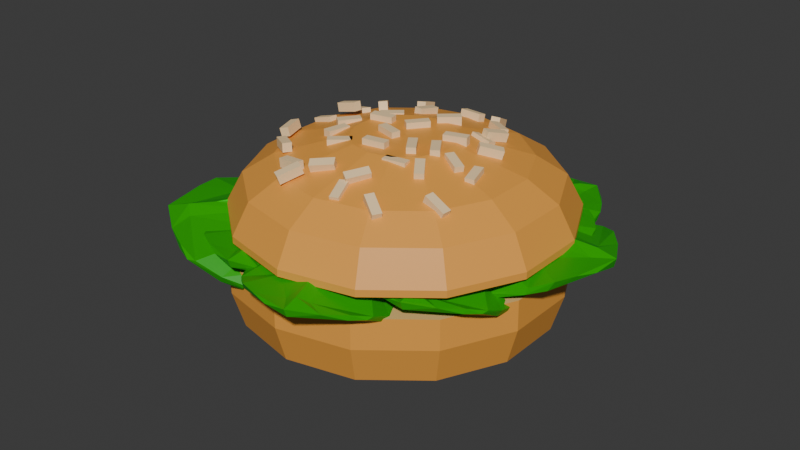 # Source: BurgSal.blend  (saved by Blender 4.4.30; exported with 4.5.12 LTS)
import bpy
from mathutils import Matrix  # noqa: F401  (used for matrix-valued properties, if any)

bpy.ops.wm.read_factory_settings(use_empty=True)
scene = bpy.context.scene
scene.name = 'Scene'

# ---- collections
col_collection = bpy.data.collections.new('Collection'); scene.collection.children.link(col_collection)

# ---- materials (node trees are filled in below, after node groups)
mat_material_002 = bpy.data.materials.new('Material.002')
mat_material_005 = bpy.data.materials.new('Material.005')
mat_material_003 = bpy.data.materials.new('Material.003')
mat_material_004 = bpy.data.materials.new('Material.004')
mat_material_001 = bpy.data.materials.new('Material.001')

# ---- material node trees
mat_material_002.use_nodes = True; mat_material_002.node_tree.nodes.clear()
_N = mat_material_002.node_tree.nodes; _L = mat_material_002.node_tree.links
n0 = _N.new('ShaderNodeBsdfPrincipled'); n0.name = 'Principled BSDF'; n0.location = (10, 300)
n0.inputs[0].default_value = (0.01027, 0.3908, 0.0, 1.0)
n0.inputs[2].default_value = 0.4
n1 = _N.new('ShaderNodeOutputMaterial'); n1.name = 'Material Output'; n1.location = (300, 300)
_L.new(n0.outputs[0], n1.inputs[0])
n1.is_active_output = True
mat_material_005.use_nodes = True; mat_material_005.node_tree.nodes.clear()
_N = mat_material_005.node_tree.nodes; _L = mat_material_005.node_tree.links
n0 = _N.new('ShaderNodeBsdfPrincipled'); n0.name = 'Principled BSDF'; n0.location = (10, 300)
n0.inputs[0].default_value = (0.005688, 0.8, 0.0, 1.0)
n1 = _N.new('ShaderNodeOutputMaterial'); n1.name = 'Material Output'; n1.location = (300, 300)
_L.new(n0.outputs[0], n1.inputs[0])
n1.is_active_output = True
mat_material_003.use_nodes = True; mat_material_003.node_tree.nodes.clear()
_N = mat_material_003.node_tree.nodes; _L = mat_material_003.node_tree.links
n0 = _N.new('ShaderNodeBsdfPrincipled'); n0.name = 'Principled BSDF'; n0.location = (10, 300)
n0.inputs[0].default_value = (1.0, 0.731, 0.402, 1.0)
n1 = _N.new('ShaderNodeOutputMaterial'); n1.name = 'Material Output'; n1.location = (300, 300)
_L.new(n0.outputs[0], n1.inputs[0])
n1.is_active_output = True
mat_material_004.use_nodes = True; mat_material_004.node_tree.nodes.clear()
_N = mat_material_004.node_tree.nodes; _L = mat_material_004.node_tree.links
n0 = _N.new('ShaderNodeBsdfPrincipled'); n0.name = 'Principled BSDF'; n0.location = (10, 300)
n0.inputs[0].default_value = (0.855, 0.3663, 0.05781, 0.0)
n1 = _N.new('ShaderNodeOutputMaterial'); n1.name = 'Material Output'; n1.location = (300, 300)
_L.new(n0.outputs[0], n1.inputs[0])
n1.is_active_output = True
mat_material_001.use_nodes = True; mat_material_001.node_tree.nodes.clear()
_N = mat_material_001.node_tree.nodes; _L = mat_material_001.node_tree.links
n0 = _N.new('ShaderNodeBsdfPrincipled'); n0.name = 'Principled BSDF'; n0.location = (10, 300)
n0.inputs[0].default_value = (0.855, 0.5271, 0.1981, 0.0)
n1 = _N.new('ShaderNodeOutputMaterial'); n1.name = 'Material Output'; n1.location = (300, 300)
_L.new(n0.outputs[0], n1.inputs[0])
n1.is_active_output = True

# ---- world
world_world = bpy.data.worlds.new('World'); scene.world = world_world
world_world.use_nodes = True; world_world.node_tree.nodes.clear()
_N = world_world.node_tree.nodes; _L = world_world.node_tree.links
n0 = _N.new('ShaderNodeOutputWorld'); n0.name = 'World Output'; n0.location = (300, 300)
n1 = _N.new('ShaderNodeBackground'); n1.name = 'Background'; n1.location = (10, 300)
n1.inputs[0].default_value = (0.05088, 0.05088, 0.05088, 1.0)
_L.new(n1.outputs[0], n0.inputs[0])
n0.is_active_output = True
world_world.color = (0.05088, 0.05088, 0.05088)
world_world.sun_shadow_jitter_overblur = 0.0

# ---- meshes
me_plane_005 = bpy.data.meshes.new('Plane.005')
me_plane_005.from_pydata([(-0.3484, -0.5899, 0.2623), (-0.4802, -0.6662, 0.2014), (-0.3605, -0.5937, 0.1436), (-0.4334, -0.635, 0.2366), (-0.4313, -0.659, 0.231), (-0.4907, -0.6589, 0.1138), (-0.4837, -0.7008, 0.1951), (-0.3142, -0.6573, 0.019), (-0.3979, -0.6662, 0.09179), (-0.5155, -0.6454, -0.03263), (-0.4041, -0.6127, 0.008336), (-0.5253, -0.7207, 0.01476), (-0.3041, -0.6731, -0.01867), (-0.445, -0.7115, -0.03095), (-0.5648, -0.7274, 0.07586), (-0.5238, -0.7196, 0.1373), (-0.5573, -0.6896, 0.01015), (-0.5895, -0.7528, -0.007101), (-0.5235, -0.7378, -0.02425), (-0.3676, -0.5985, -0.07205), (-0.5254, -0.6657, -0.05694), (-0.5248, -0.7165, -0.06724), (-0.3057, -0.648, -0.08884), (-0.4981, -0.6425, -0.1947), (-0.3693, -0.5659, -0.2019), (-0.5372, -0.7048, -0.2145), (-0.502, -0.6645, -0.2744), (-0.4487, -0.5993, -0.3041), (-0.5248, -0.673, -0.2623), (-0.4638, -0.5825, -0.2907), (-0.5955, -0.7205, -0.01254), (-0.5697, -0.7264, -0.1249), (-0.5498, -0.6896, -0.2054), (-0.3277, -0.5499, 0.2657), (-0.3404, -0.6072, -0.2249), (-0.2746, -0.6368, 0.06784), (-0.2748, -0.6565, -0.06916), (-0.3399, -0.5857, -0.07297), (-0.3691, -0.57, -0.1855), (-0.2756, -0.626, 0.1351), (-0.2631, -0.6581, 0.008141), (-0.3236, -0.5747, 0.1257), (-0.3222, -0.5648, 0.2049), (-0.3218, -0.5789, 0.1104), (-0.3224, -0.6229, -0.1974), (-0.415, -0.5368, -0.3027), (-0.3242, -0.5694, 0.1583), (-0.2649, -0.6602, -0.01988), (-0.3446, -0.5772, -0.04977), (-0.3819, -0.5717, -0.2935), (-0.408, -0.5459, -0.313), (-0.3131, -0.6278, -0.1605), (-0.2974, -0.6381, -0.113), (-0.2871, -0.6457, -0.08758), (-0.2884, -0.6053, 0.1804), (-0.3144, -0.5641, 0.2679), (-0.3308, -0.5839, 0.007897), (-0.336, -0.5796, -0.001245), (-0.3419, -0.5818, -0.06157), (-0.3401, -0.5769, -0.01326), (-0.2685, -0.6491, 0.02961), (-0.2761, -0.6295, 0.1075), (-0.2691, -0.659, -0.04371), (-0.3998, -0.5556, -0.3176), (-0.1582, -0.4986, 0.7354), (-0.3341, -0.5987, 0.7537), (-0.2324, -0.5305, 0.6116), (-0.265, -0.5549, 0.7613), (0.6584, -0.125, -0.6585), (0.8247, -0.06721, -0.5571), (0.6524, -0.1249, -0.5108), (0.764, -0.08343, -0.6101), (0.7839, -0.1051, -0.6018), (0.8122, -0.05762, -0.4487), (0.8589, -0.0923, -0.5463), (0.6551, -0.2283, -0.3603), (0.7417, -0.152, -0.4357), (0.7956, -0.03354, -0.2663), (0.6831, -0.1088, -0.3366), (0.8816, -0.08189, -0.317), (0.6559, -0.2531, -0.3145), (0.8017, -0.1529, -0.2743), (0.929, -0.046, -0.3852), (0.8991, -0.07387, -0.4676), (0.8771, -0.02711, -0.3087), (0.9591, -0.04911, -0.2776), (0.8899, -0.1, -0.2681), (0.6278, -0.1371, -0.2448), (0.8185, -0.04231, -0.2333), (0.864, -0.08467, -0.2168), (0.6222, -0.2362, -0.2302), (0.753, -0.05877, -0.0705), (0.5777, -0.1182, -0.08781), (0.8391, -0.07372, -0.03526), (0.7638, -0.07846, 0.02957), (0.6556, -0.07788, 0.0525), (0.7919, -0.06305, 0.019), (0.654, -0.04923, 0.03724), (0.9327, -0.01785, -0.2725), (0.8996, -0.05454, -0.1383), (0.8364, -0.04914, -0.04557), (0.605, -0.1118, -0.669), (0.5897, -0.1803, -0.06106), (0.6124, -0.2455, -0.428), (0.6089, -0.2707, -0.2585), (0.5937, -0.1528, -0.2491), (0.584, -0.1206, -0.1076), (0.6139, -0.2312, -0.5112), (0.6136, -0.2776, -0.355), (0.6025, -0.1454, -0.4961), (0.6048, -0.1332, -0.5942), (0.6025, -0.1516, -0.4773), (0.5946, -0.2078, -0.09629), (0.5704, -0.0589, 0.04064), (0.6031, -0.1383, -0.5364), (0.6124, -0.2796, -0.3202), (0.5932, -0.14, -0.2774), (0.5783, -0.1174, 0.02694), (0.5718, -0.07352, 0.05287), (0.5977, -0.218, -0.1427), (0.6025, -0.2378, -0.2027), (0.6056, -0.2518, -0.2348), (0.612, -0.1993, -0.5663), (0.6082, -0.1356, -0.6727), (0.5978, -0.1542, -0.3498), (0.5964, -0.1466, -0.3381), (0.5935, -0.147, -0.263), (0.5951, -0.1414, -0.3229), (0.6128, -0.2638, -0.3812), (0.613, -0.2354, -0.477), (0.6109, -0.2763, -0.2904), (0.5736, -0.08937, 0.05805), (-0.2642, -0.5855, 0.7597), (-0.3911, -0.6099, 0.6608), (-0.3395, -0.642, 0.7568), (-0.2409, -0.6396, 0.4655), (-0.2975, -0.6289, 0.5907), (-0.4948, -0.6267, 0.5088), (-0.3499, -0.5832, 0.4892), (-0.4778, -0.7066, 0.5839), (-0.2481, -0.6682, 0.4225), (-0.4111, -0.7104, 0.4901), (-0.4906, -0.6981, 0.673), (-0.4134, -0.6764, 0.718), (-0.5177, -0.6681, 0.5878), (-0.5596, -0.7473, 0.6002), (-0.4949, -0.7366, 0.544), (-0.3507, -0.5868, 0.3785), (-0.5174, -0.6565, 0.4918), (-0.5193, -0.7208, 0.4921), (-0.287, -0.6541, 0.34), (-0.5583, -0.6623, 0.3205), (-0.4208, -0.5777, 0.2284), (-0.6094, -0.7405, 0.3334), (-0.6024, -0.7077, 0.2397), (-0.5608, -0.6383, 0.1643), (-0.6215, -0.7139, 0.2667), (-0.5719, -0.6139, 0.1827), (-0.5708, -0.709, 0.5896), (-0.599, -0.744, 0.4538), (-0.6196, -0.7194, 0.3462), (-0.1353, -0.4502, 0.7192), (-0.3978, -0.6349, 0.1981), (-0.1723, -0.6053, 0.4943), (-0.2417, -0.6615, 0.3479), (-0.3206, -0.5729, 0.3603), (-0.4119, -0.5789, 0.2474), (-0.1395, -0.5762, 0.5664), (-0.1888, -0.6459, 0.4275), (-0.201, -0.5136, 0.5685), (-0.1594, -0.4829, 0.6528), (-0.2066, -0.5224, 0.5517), (-0.3628, -0.6484, 0.2228), (-0.5253, -0.5637, 0.1338), (-0.1852, -0.4994, 0.6035), (-0.2051, -0.6549, 0.398), (-0.3144, -0.5569, 0.3863), (-0.4816, -0.6056, 0.1352), (-0.5222, -0.5776, 0.121), (-0.3331, -0.6462, 0.2599), (-0.2905, -0.6483, 0.3068), (-0.2655, -0.6521, 0.3313), (-0.1319, -0.5397, 0.6181), (-0.1184, -0.4677, 0.7182), (-0.2691, -0.5521, 0.4444), (-0.2797, -0.5488, 0.4359), (-0.3172, -0.5654, 0.373), (-0.2906, -0.5481, 0.4241), (-0.1844, -0.6295, 0.4518), (-0.154, -0.5869, 0.537), (-0.2222, -0.6588, 0.3737), (-0.5149, -0.5909, 0.114), (0.6505, -0.05313, 0.4486), (0.7547, -0.2092, 0.09852), (0.7918, -0.1522, -0.08), (0.7737, -0.1888, 0.01121), (0.7443, -0.07184, 0.07549), (0.7313, -0.08268, 0.1333), (0.7484, -0.07576, 0.06044), (0.7521, -0.08233, 0.04861), (0.8232, -0.03568, -0.2637), (0.8074, -0.1084, -0.1644), (0.7388, -0.1896, 0.154), (0.7296, -0.1784, 0.1861), (0.7133, -0.164, 0.2456), (0.6496, -0.03688, 0.4445), (0.6613, -0.07835, 0.4166), (0.7337, -0.07442, 0.1197), (0.7619, -0.2099, 0.0694), (0.7925, -0.05026, -0.1315), (0.6504, -0.02124, 0.4336), (0.7014, -0.1579, 0.2913), (0.7808, -0.06861, -0.075), (0.805, -0.04012, -0.1873), (0.7843, -0.06085, -0.09286), (0.7696, -0.2049, 0.03573), (0.7991, -0.145, -0.1129), (0.6924, -0.06984, 0.2858), (0.7289, -0.08963, 0.1465), (0.7467, -0.2064, 0.1298), (0.782, -0.1665, -0.03312), (0.6897, -0.1334, 0.3272), (0.8192, -0.01226, -0.2586), (0.9278, -0.006112, 0.4005), (1.007, -0.003901, 0.3213), (1.065, 0.0441, 0.1995), (-0.1165, -0.4838, -0.3307), (-0.1693, -0.5244, -0.4876), (-0.0455, -0.4491, -0.4263), (-0.1603, -0.5102, -0.4208), (-0.152, -0.5323, -0.4309), (-0.1193, -0.4888, -0.5561), (-0.1637, -0.5562, -0.5053), (0.08239, -0.4784, -0.5054), (-0.03106, -0.5, -0.5117), (-0.0416, -0.4269, -0.6751), (0.01393, -0.4206, -0.56), (-0.07216, -0.5147, -0.6707), (0.1176, -0.4834, -0.5309), (0.02039, -0.5009, -0.6468), (-0.1434, -0.5357, -0.655), (-0.1538, -0.552, -0.5802), (-0.09779, -0.4789, -0.686), (-0.1037, -0.5319, -0.7399), (-0.0424, -0.5196, -0.7032), (0.095, -0.3859, -0.5894), (-0.0305, -0.4382, -0.7058), (-0.01691, -0.4851, -0.7286), (0.1607, -0.4366, -0.5751), (0.08098, -0.3757, -0.7803), (0.1774, -0.3131, -0.6748), (0.07125, -0.4262, -0.8404), (0.1344, -0.372, -0.8477), (0.1883, -0.3049, -0.813), (0.1094, -0.3815, -0.857), (0.1654, -0.2907, -0.8083), (-0.1086, -0.4978, -0.7378), (-0.01192, -0.4716, -0.804), (0.05352, -0.4126, -0.8376), (-0.1075, -0.4479, -0.3018), (0.2204, -0.35, -0.6848), (0.07791, -0.4781, -0.4368), (0.1726, -0.4548, -0.5426), (0.1157, -0.3762, -0.5674), (0.167, -0.3223, -0.664), (0.03048, -0.4883, -0.3852), (0.1298, -0.4818, -0.479), (-0.006873, -0.4292, -0.4085), (-0.06041, -0.4442, -0.3469), (0.005362, -0.4288, -0.4197), (0.2179, -0.3761, -0.6576), (0.2062, -0.2476, -0.7698), (-0.02993, -0.434, -0.3835), (0.1475, -0.475, -0.5013), (0.09543, -0.3745, -0.551), (0.23, -0.2887, -0.7517), (0.2196, -0.2542, -0.7754), (0.2009, -0.3936, -0.626), (0.1823, -0.4204, -0.584), (0.1741, -0.437, -0.561), (-0.01261, -0.4805, -0.3545), (-0.09692, -0.4641, -0.2957), (0.06805, -0.4007, -0.5019), (0.06971, -0.393, -0.5107), (0.106, -0.3757, -0.5592), (0.07427, -0.3861, -0.5213), (0.11, -0.479, -0.4643), (0.04915, -0.483, -0.4067), (0.1601, -0.4658, -0.5211), (0.2304, -0.2633, -0.7763), (0.2039, -0.3308, -0.7936), (0.4191, -0.2561, -0.9181), (0.3459, -0.2619, -0.69), (0.3236, -0.285, -0.8856), (0.3522, -0.3112, -0.8898), (0.5149, -0.1925, -0.8382), (0.462, -0.2886, -0.9333), (0.5214, -0.3147, -0.5458), (0.4955, -0.2803, -0.7165), (0.6777, -0.07713, -0.7121), (0.5388, -0.1707, -0.6126), (0.7048, -0.1771, -0.8088), (0.5732, -0.323, -0.5048), (0.7022, -0.2219, -0.6688), (0.6652, -0.1775, -0.9174), (0.5668, -0.2406, -0.9296), (0.6968, -0.1082, -0.824), (0.7959, -0.1391, -0.8746), (0.7639, -0.178, -0.7764), (0.5939, -0.1489, -0.484), (0.7301, -0.07777, -0.709), (0.7913, -0.1305, -0.7238), (0.6271, -0.2568, -0.4233), (0.8451, -0.007256, -0.5287), (0.7068, -0.04328, -0.3391), (0.9499, -0.029, -0.584), (0.9574, 0.01283, -0.4641), (0.8967, 0.04951, -0.3419), (0.9649, 0.0194, -0.5061), (0.8737, 0.07644, -0.3636), (0.7735, -0.09399, -0.8595), (0.8897, -0.06782, -0.7209), (0.9319, -0.004298, -0.5993), (0.1492, -0.3075, -0.7538), (0.757, -0.1065, -0.3048), (0.4252, -0.3556, -0.5403), (0.5967, -0.3069, -0.4131), (0.567, -0.1611, -0.4458), (0.6925, -0.05663, -0.3574), (0.3405, -0.3772, -0.6034), (0.5061, -0.3602, -0.4784), (0.3268, -0.2674, -0.6214), (0.2283, -0.2984, -0.6942), (0.3469, -0.266, -0.6061), (0.7322, -0.156, -0.3203), (0.815, 0.0864, -0.274), (0.2857, -0.2776, -0.652), (0.5403, -0.3463, -0.4533), (0.5355, -0.159, -0.4699), (0.8211, 0.009888, -0.2641), (0.8316, 0.07455, -0.2605), (0.6909, -0.1898, -0.3494), (0.6397, -0.2414, -0.3849), (0.6133, -0.2732, -0.4028), (0.2769, -0.3646, -0.6526), (0.1535, -0.3378, -0.7485), (0.4705, -0.2097, -0.5159), (0.4793, -0.1952, -0.5102), (0.5517, -0.1607, -0.4575), (0.4921, -0.1818, -0.5013), (0.4764, -0.3558, -0.5014), (0.3748, -0.3664, -0.578), (0.5679, -0.3285, -0.4336), (0.8418, 0.05796, -0.2516), (-0.2807, -0.4828, 0.1687), (-0.02398, -0.5673, 0.4597), (0.02199, -0.5056, 0.6346), (0.003172, -0.5429, 0.5438), (-0.09892, -0.4596, 0.5074), (-0.1185, -0.4737, 0.4523), (-0.08961, -0.4611, 0.5205), (-0.08013, -0.4649, 0.5301), (0.03325, -0.3976, 0.8256), (0.03325, -0.4635, 0.7205), (-0.06147, -0.5579, 0.4126), (-0.08306, -0.5526, 0.3853), (-0.1192, -0.5475, 0.3335), (-0.2889, -0.47, 0.1755), (-0.2504, -0.499, 0.1931), (-0.1175, -0.466, 0.4663), (-0.01026, -0.5649, 0.4863), (-0.01796, -0.4221, 0.7015), (-0.2937, -0.4568, 0.1886), (-0.1438, -0.5474, 0.2928), (-0.0323, -0.4419, 0.6461), (0.001183, -0.4087, 0.7547), (-0.02898, -0.4341, 0.664), (0.002008, -0.5577, 0.5182), (0.03251, -0.4967, 0.6662), (-0.196, -0.4792, 0.3148), (-0.1202, -0.4804, 0.4388), (-0.03999, -0.5684, 0.4315), (0.009488, -0.5213, 0.5888), (-0.1754, -0.5322, 0.2645), (0.01634, -0.3801, 0.8255), (-0.4142, -0.6247, 0.3772), (-0.4077, -0.6558, 0.4849), (-0.3975, -0.6291, 0.6251), (-0.346, -0.5097, 0.228), (-0.4058, -0.6145, 0.2986), (-0.3326, -0.533, 0.2097), (-0.3833, -0.6066, 0.2747), (-0.4023, -0.6451, 0.3645), (-0.2024, -0.4769, 0.295), (-0.3504, -0.5664, 0.3631), (-0.0839, -0.5604, 0.4182), (-0.3338, -0.6352, 0.5346), (-0.3321, -0.5711, 0.5384), (-0.1524, -0.4953, 0.4521), (-0.3162, -0.6542, 0.5881), (-0.3877, -0.6679, 0.6347), (-0.3448, -0.5884, 0.6326), (-0.2583, -0.6048, 0.7746), (-0.3289, -0.6235, 0.7187), (-0.2262, -0.625, 0.5473), (-0.05599, -0.5796, 0.5042), (-0.3046, -0.6266, 0.6316), (-0.166, -0.4983, 0.562), (-0.312, -0.5424, 0.5599), (-0.127, -0.5502, 0.6665), (-0.0546, -0.5536, 0.5493), (-0.1902, -0.5731, 0.8246), (-0.2291, -0.5351, 0.7248), (-0.1163, -0.5171, 0.8407), (-0.1173, -0.4867, 0.844), (-0.06568, -0.4535, 0.7016), (-0.1847, -0.5297, 0.8249), (-0.008336, -0.4293, 0.8356), (-0.5666, -0.6885, -0.1386), (-0.6251, -0.7349, -0.3276), (-0.4793, -0.646, -0.25), (-0.6162, -0.7188, -0.2475), (-0.606, -0.745, -0.2596), (-0.5635, -0.6915, -0.4073), (-0.6178, -0.7725, -0.3489), (-0.3247, -0.6798, -0.3409), (-0.4596, -0.7055, -0.352), (-0.4675, -0.6162, -0.546), (-0.4047, -0.6102, -0.4072), (-0.504, -0.7209, -0.5428), (-0.282, -0.6855, -0.3704), (-0.3945, -0.7047, -0.5115), (-0.5894, -0.746, -0.5264), (-0.6039, -0.7665, -0.4378), (-0.5341, -0.678, -0.5612), (-0.5397, -0.7405, -0.6263), (-0.4677, -0.7263, -0.5807), (-0.3073, -0.5684, -0.4394), (-0.4534, -0.6292, -0.5824), (-0.4366, -0.6848, -0.6098), (-0.2294, -0.6291, -0.4212), (-0.3185, -0.5538, -0.6671), (-0.2067, -0.4806, -0.5379), (-0.3284, -0.6132, -0.7396), (-0.2529, -0.5486, -0.7458), (-0.1898, -0.469, -0.7021), (-0.2824, -0.5597, -0.7577), (-0.2171, -0.4521, -0.6969), (-0.5455, -0.6998, -0.6236), (-0.4285, -0.6677, -0.6992), (-0.3496, -0.5971, -0.7366), (-0.5568, -0.6461, -0.1035), (-0.1551, -0.5245, -0.549), (-0.332, -0.6803, -0.2594), (-0.2162, -0.6512, -0.3824), (-0.2832, -0.5572, -0.4125), (-0.2194, -0.4917, -0.5254), (-0.39, -0.6931, -0.1994), (-0.269, -0.6843, -0.3082), (-0.4338, -0.6225, -0.2274), (-0.4993, -0.6412, -0.1558), (-0.4189, -0.6218, -0.2404), (-0.159, -0.556, -0.517), (-0.1697, -0.4014, -0.6493), (-0.462, -0.6285, -0.1984), (-0.2472, -0.6758, -0.3341), (-0.3079, -0.5555, -0.3935), (-0.1418, -0.4506, -0.6276), (-0.1535, -0.4092, -0.6557), (-0.1801, -0.5772, -0.4801), (-0.2034, -0.6097, -0.4309), (-0.2138, -0.6297, -0.404), (-0.4422, -0.6843, -0.164), (-0.5443, -0.6656, -0.09607), (-0.3419, -0.5873, -0.3362), (-0.3397, -0.578, -0.3465), (-0.295, -0.5568, -0.403), (-0.3339, -0.5696, -0.3589), (-0.293, -0.6811, -0.2912), (-0.3671, -0.6866, -0.2244), (-0.2316, -0.6647, -0.3572), (-0.1407, -0.42, -0.6565), (0.7331, -0.01197, 0.4469), (0.872, -0.02525, 0.454), (0.732, -0.04187, 0.4597), (0.8426, -0.0413, 0.4577), (0.9288, -0.03152, 0.409), (0.6824, -0.06914, 0.3042), (0.8507, -0.01287, 0.3595), (0.7541, -0.1747, 0.1631), (0.9876, -0.02678, 0.2351), (0.9458, 0.01722, 0.2141), (0.7615, -0.07467, 0.1584), (1.023, -0.03783, 0.1885), (1.092, 0.01319, 0.1968), (1.017, 0.03848, 0.1528), (1.07, 0.005591, -0.002555), (1.083, 0.02592, 0.08615), (0.938, -0.08926, 0.1612), (0.8033, -0.1844, 0.0855), (1.024, -0.0154, 0.1407), (0.8329, -0.03888, 0.08167), (0.9294, 0.02902, 0.1783), (0.9096, -0.07376, -0.007997), (0.811, -0.1556, 0.04269), (1.045, -0.005571, -0.08871), (0.9804, 0.02083, 0.0009207), (0.9821, -0.01291, -0.1583), (0.964, 0.009596, -0.1684), (0.8359, -0.03954, -0.09596), (1.013, 0.02064, -0.1036), (0.8697, -0.02678, -0.2393), (-0.388, -0.5127, 0.5752), (0.09337, -0.5379, 0.5531), (0.2785, -0.4037, 0.5929), (0.1872, -0.4804, 0.5697), (0.05975, -0.3805, 0.6068), (-0.00354, -0.4158, 0.5968), (0.07922, -0.3786, 0.6069), (0.09606, -0.3809, 0.6057), (0.4433, -0.2031, 0.6554), (0.3586, -0.322, 0.618), (0.01931, -0.5395, 0.5547), (-0.02344, -0.5406, 0.5555), (-0.09992, -0.5493, 0.5548), (-0.3905, -0.4935, 0.5817), (-0.3392, -0.5268, 0.5691), (0.008755, -0.4014, 0.6013), (0.128, -0.5268, 0.5558), (0.294, -0.2728, 0.6363), (-0.3845, -0.4722, 0.5887), (-0.1564, -0.5613, 0.5523), (0.2356, -0.3156, 0.6236), (0.3553, -0.2391, 0.6459), (0.2532, -0.3, 0.6284), (0.1655, -0.5077, 0.5612), (0.3141, -0.3825, 0.599), (-0.1889, -0.4642, 0.5858), (-0.01602, -0.4287, 0.5928), (0.05523, -0.5477, 0.5509), (0.2296, -0.4382, 0.5827), (-0.2096, -0.5496, 0.5577), (0.4269, -0.18, 0.6637), (-0.2576, -0.5499, 0.8943), (-0.1443, -0.5393, 0.9695), (-0.01036, -0.4511, 1.037), (-0.374, -0.5022, 0.6859), (-0.3279, -0.5746, 0.8324), (-0.3763, -0.539, 0.6718), (-0.3357, -0.5813, 0.7928), (-0.2563, -0.5808, 0.884), (-0.2127, -0.4688, 0.5783), (-0.237, -0.5056, 0.7998), (0.008763, -0.5348, 0.5804), (-0.04779, -0.5114, 0.9221), (-0.05711, -0.4388, 0.8949), (-0.0237, -0.4323, 0.638), (0.01983, -0.5133, 0.9475), (0.01449, -0.4923, 1.05), (0.02637, -0.4143, 0.9738), (0.2274, -0.3904, 0.9887), (0.1271, -0.4196, 1.028), (0.04074, -0.5187, 0.8242), (0.1146, -0.5251, 0.6166), (0.06337, -0.4663, 0.9518), (0.07071, -0.3849, 0.7214), (-0.02844, -0.402, 0.877), (0.2094, -0.406, 0.773), (0.1525, -0.4769, 0.6324), (0.3175, -0.3486, 0.9421), (0.1864, -0.341, 0.8994), (0.3745, -0.296, 0.8581), (0.3701, -0.2605, 0.8479), (0.2661, -0.2969, 0.695), (0.3122, -0.3015, 0.9182), (0.4293, -0.2247, 0.7148), (0.3525, -0.1898, 0.7926), (0.4482, -0.3498, 0.4419), (0.481, -0.2948, 0.2619), (0.4652, -0.3304, 0.354), (0.4372, -0.2127, 0.4176), (0.4257, -0.2229, 0.4758), (0.441, -0.2168, 0.4025), (0.4444, -0.2235, 0.3907), (0.508, -0.1803, 0.07629), (0.4946, -0.2519, 0.1767), (0.4336, -0.3295, 0.4976), (0.4252, -0.318, 0.5298), (0.4104, -0.3029, 0.5895), (0.3515, -0.1736, 0.7884), (0.3625, -0.2154, 0.7607), (0.4277, -0.2147, 0.4621), (0.4548, -0.3508, 0.4126), (0.4805, -0.1934, 0.2093), (0.352, -0.1581, 0.7773), (0.3996, -0.2963, 0.6353), (0.4701, -0.2111, 0.2663), (0.4916, -0.1839, 0.1531), (0.4732, -0.2036, 0.2483), (0.4616, -0.3462, 0.3787), (0.4875, -0.2879, 0.2288), (0.3905, -0.2083, 0.629), (0.4236, -0.2297, 0.4892), (0.441, -0.3466, 0.4734), (0.4723, -0.3085, 0.3092), (0.3887, -0.2714, 0.6712), (0.5041, -0.1568, 0.08123), (0.6285, -0.1434, 0.7374), (0.7063, -0.142, 0.6563), (0.7609, -0.09541, 0.5326), (0.435, -0.1487, 0.7885), (0.574, -0.1619, 0.7924), (0.4342, -0.1784, 0.8016), (0.5447, -0.1779, 0.797), (0.6297, -0.1687, 0.7461), (0.3809, -0.2074, 0.6477), (0.5505, -0.1506, 0.6983), (0.4492, -0.3145, 0.5061), (0.6844, -0.1659, 0.5708), (0.642, -0.1221, 0.5503), (0.4565, -0.2146, 0.5002), (0.7185, -0.1774, 0.5236), (0.788, -0.1264, 0.5296), (0.7121, -0.1015, 0.4871), (0.7605, -0.1362, 0.3309), (0.7761, -0.1148, 0.419), (0.633, -0.2292, 0.4988), (0.4965, -0.3251, 0.4275), (0.7183, -0.1556, 0.4755), (0.526, -0.1797, 0.4213), (0.6248, -0.1107, 0.5148), (0.6005, -0.2155, 0.3302), (0.5032, -0.2968, 0.3842), (0.734, -0.1483, 0.2455), (0.6715, -0.1209, 0.3364), (0.6694, -0.1564, 0.1776), (0.651, -0.134, 0.1677), (0.5247, -0.1823, 0.2437), (0.7019, -0.1222, 0.2311), (0.555, -0.1711, 0.09945)], [], [(14, 30, 17), (16, 1, 5), (14, 17, 15), (37, 53, 52, 38), (11, 15, 17), (47, 40, 12), (10, 57, 16), (9, 59, 48), (22, 13, 18), (30, 14, 16), (58, 37, 19), (62, 48, 59, 47), (20, 30, 9), (7, 12, 40, 60), (20, 48, 58, 19), (28, 29, 27, 26), (43, 2, 41), (12, 62, 47), (18, 21, 22), (1, 3, 33), (25, 31, 32), (15, 1, 14), (16, 9, 30), (32, 23, 29), (11, 8, 15), (4, 0, 3), (3, 1, 6), (1, 2, 5), (18, 13, 11), (31, 30, 32), (13, 12, 7), (36, 13, 22, 53), (32, 20, 23), (33, 0, 55), (45, 44, 34, 50), (42, 54, 39, 46), (17, 31, 18), (10, 56, 57), (2, 46, 41), (4, 8, 61, 39), (8, 7, 35, 61), (10, 5, 2), (21, 25, 26), (7, 60, 35), (37, 58, 36, 53), (0, 54, 55), (20, 9, 48), (1, 33, 42), (28, 26, 25), (49, 63, 50, 34), (14, 1, 16), (6, 8, 4), (38, 52, 51, 24), (28, 25, 32), (46, 39, 61, 41), (55, 54, 42, 33), (27, 49, 34), (19, 38, 24, 23), (50, 29, 45), (48, 62, 36, 58), (24, 45, 29), (31, 21, 18), (5, 10, 16), (6, 15, 8), (33, 3, 0), (22, 52, 53), (29, 23, 24), (16, 57, 59, 9), (19, 37, 38), (27, 63, 49), (17, 18, 11), (31, 25, 21), (41, 61, 35, 43), (27, 29, 50, 63), (43, 35, 60, 56), (32, 30, 20), (6, 1, 15), (26, 44, 51, 21), (24, 51, 44, 45), (8, 11, 7), (4, 39, 54, 0), (23, 20, 19), (2, 1, 42, 46), (12, 13, 36, 62), (4, 3, 6), (133, 138, 144), (160, 151, 157), (143, 65, 142), (139, 143, 145), (17, 30, 31), (28, 32, 29), (65, 66, 133), (11, 13, 7), (2, 43, 56, 10), (47, 59, 57, 40), (40, 57, 56, 60), (175, 168, 140), (141, 140, 135), (150, 141, 146), (22, 21, 51, 52), (27, 34, 44, 26), (171, 66, 169), (145, 158, 159), (132, 67, 134), (67, 65, 134), (139, 136, 143), (138, 133, 66), (151, 148, 147), (146, 141, 139), (134, 143, 136), (186, 165, 147), (159, 153, 149), (156, 157, 155, 154), (132, 64, 67), (161, 67, 64), (144, 65, 133), (142, 158, 145), (142, 65, 144), (101, 71, 68), (72, 68, 71), (72, 71, 74), (69, 70, 73), (71, 69, 74), (115, 108, 80), (83, 69, 82), (84, 69, 73), (82, 69, 84), (74, 83, 76), (73, 78, 84), (82, 85, 83), (82, 98, 85), (79, 83, 85), (79, 76, 83), (79, 81, 75), (86, 81, 79), (126, 105, 87), (90, 81, 86), (91, 88, 87), (100, 91, 97), (84, 77, 98), (85, 98, 99), (100, 98, 88), (100, 88, 91), (99, 98, 100), (99, 93, 89), (101, 68, 123), (96, 97, 95, 94), (74, 76, 72), (78, 73, 70), (111, 70, 109), (76, 79, 75), (81, 80, 75), (74, 69, 83), (98, 82, 84), (85, 86, 79), (104, 81, 90, 121), (89, 93, 94), (92, 113, 97), (118, 97, 113), (96, 100, 97), (88, 98, 77), (85, 99, 86), (99, 89, 86), (86, 89, 90), (93, 99, 100), (96, 93, 100), (96, 94, 93), (88, 77, 116), (88, 116, 126, 87), (77, 127, 116), (94, 112, 119, 89), (90, 89, 119, 120), (90, 120, 121), (70, 69, 110, 114), (70, 114, 109), (97, 91, 92), (75, 80, 108, 128), (72, 76, 129, 107), (87, 106, 92, 91), (87, 105, 106), (80, 130, 115), (80, 81, 104, 130), (75, 128, 103), (76, 75, 103, 129), (69, 101, 110), (69, 71, 101), (95, 131, 117), (95, 102, 112, 94), (95, 117, 102), (68, 122, 123), (72, 107, 122, 68), (95, 97, 118, 131), (70, 111, 124, 78), (78, 124, 125), (78, 125, 84), (84, 125, 127, 77), (123, 122, 110, 101), (110, 122, 107, 114), (114, 107, 129, 109), (109, 129, 103, 111), (111, 103, 128, 124), (108, 125, 124, 128), (115, 127, 125, 108), (130, 116, 127, 115), (116, 130, 104, 126), (105, 126, 104, 121), (105, 121, 120, 106), (106, 120, 119, 92), (92, 119, 112, 113), (113, 112, 102, 118), (117, 131, 118, 102), (160, 148, 151), (153, 159, 160), (156, 160, 157), (146, 149, 150), (190, 176, 187, 175), (156, 153, 160), (152, 173, 157), (183, 182, 170, 161), (144, 185, 187, 137), (65, 161, 170), (66, 171, 184, 138), (150, 149, 179, 180), (170, 182, 167, 174), (169, 189, 163, 171), (140, 190, 175), (218, 197, 219, 202), (218, 202, 203, 217), (210, 211, 221, 205), (207, 193, 219, 197), (214, 194, 220, 212), (212, 220, 195, 199), (215, 198, 199, 195), (160, 158, 148), (139, 141, 135), (178, 157, 173), (136, 139, 135), (66, 65, 170, 174), (150, 180, 181), (156, 154, 153), (158, 142, 144), (149, 153, 154), (164, 141, 150, 181), (137, 187, 176), (132, 136, 189, 167), (65, 67, 161), (177, 191, 178, 162), (135, 140, 168, 188), (147, 165, 166), (132, 167, 182, 64), (166, 180, 179, 152), (165, 186, 164, 181), (213, 201, 216, 209), (174, 167, 189, 169), (209, 216, 194, 214), (171, 163, 188, 184), (173, 172, 162, 178), (176, 190, 164, 186), (208, 196, 198, 215), (499, 193, 208), (499, 498, 219, 193), (509, 212, 199, 501), (503, 504, 220, 194), (484, 482, 205, 192), (495, 198, 196, 502), (148, 158, 137), (134, 136, 132), (217, 203, 204, 487), (504, 195, 220), (159, 158, 160), (507, 216, 201, 511), (501, 198, 495), (168, 185, 184, 188), (138, 185, 144), (64, 182, 183), (487, 204, 211, 210), (155, 177, 162), (144, 137, 158), (206, 192, 205, 221), (155, 157, 178, 191), (159, 149, 146), (145, 159, 146), (134, 65, 143), (484, 221, 211, 485), (484, 206, 221), (200, 201, 213, 222), (193, 207, 196, 208), (152, 179, 172, 173), (136, 135, 163, 189), (142, 145, 143), (147, 166, 152, 151), (148, 176, 186, 147), (140, 141, 164, 190), (175, 187, 185, 168), (157, 151, 152), (155, 191, 177), (511, 201, 200), (501, 199, 198), (138, 184, 185), (135, 188, 163), (154, 172, 179, 149), (161, 64, 183), (165, 181, 180, 166), (510, 222, 213), (145, 146, 139), (485, 211, 204, 490), (489, 490, 204, 203), (502, 196, 207), (491, 207, 197, 492), (66, 174, 169), (155, 162, 172, 154), (504, 499, 215, 195), (148, 137, 176), (492, 218, 217), (507, 503, 194, 216), (492, 217, 487, 488), (491, 502, 207), (509, 209, 214), (482, 488, 487), (484, 192, 206), (510, 508, 222), (509, 510, 213, 209), (489, 203, 202), (219, 498, 489, 202), (225, 497, 495), (487, 210, 482), (490, 486, 485), (205, 482, 210), (483, 223, 482), (491, 225, 502), (483, 485, 486), (483, 486, 223), (224, 490, 493), (493, 490, 489), (486, 224, 223), (494, 224, 493), (505, 510, 496), (494, 493, 500), (259, 229, 226), (230, 226, 229), (230, 229, 232), (227, 228, 231), (229, 227, 232), (273, 266, 238), (241, 227, 240), (242, 227, 231), (240, 227, 242), (232, 241, 234), (231, 236, 242), (240, 243, 241), (240, 256, 243), (237, 241, 243), (237, 234, 241), (237, 239, 233), (244, 239, 237), (284, 263, 245), (248, 239, 244), (249, 246, 245), (258, 249, 255), (242, 235, 256), (243, 256, 257), (258, 256, 246), (258, 246, 249), (257, 256, 258), (257, 251, 247), (259, 226, 281), (254, 255, 253, 252), (232, 234, 230), (236, 231, 228), (269, 228, 267), (234, 237, 233), (239, 238, 233), (232, 227, 241), (256, 240, 242), (243, 244, 237), (262, 239, 248, 279), (247, 251, 252), (250, 271, 255), (276, 255, 271), (254, 258, 255), (246, 256, 235), (243, 257, 244), (257, 247, 244), (244, 247, 248), (251, 257, 258), (254, 251, 258), (254, 252, 251), (246, 235, 274), (246, 274, 284, 245), (235, 285, 274), (252, 270, 277, 247), (248, 247, 277, 278), (248, 278, 279), (228, 227, 268, 272), (228, 272, 267), (255, 249, 250), (233, 238, 266, 286), (230, 234, 287, 265), (245, 264, 250, 249), (245, 263, 264), (238, 288, 273), (238, 239, 262, 288), (233, 286, 261), (234, 233, 261, 287), (227, 259, 268), (227, 229, 259), (253, 289, 275), (253, 260, 270, 252), (253, 275, 260), (226, 280, 281), (230, 265, 280, 226), (253, 255, 276, 289), (228, 269, 282, 236), (236, 282, 283), (236, 283, 242), (242, 283, 285, 235), (281, 280, 268, 259), (268, 280, 265, 272), (272, 265, 287, 267), (267, 287, 261, 269), (269, 261, 286, 282), (266, 283, 282, 286), (273, 285, 283, 266), (288, 274, 285, 273), (274, 288, 262, 284), (263, 284, 262, 279), (263, 279, 278, 264), (264, 278, 277, 250), (250, 277, 270, 271), (271, 270, 260, 276), (275, 289, 276, 260), (323, 293, 290), (294, 290, 293), (294, 293, 296), (291, 292, 295), (293, 291, 296), (337, 330, 302), (305, 291, 304), (306, 291, 295), (304, 291, 306), (296, 305, 298), (295, 300, 306), (304, 307, 305), (304, 320, 307), (301, 305, 307), (301, 298, 305), (301, 303, 297), (308, 303, 301), (348, 327, 309), (312, 303, 308), (313, 310, 309), (322, 313, 319), (306, 299, 320), (307, 320, 321), (322, 320, 310), (322, 310, 313), (321, 320, 322), (321, 315, 311), (323, 290, 345), (318, 319, 317, 316), (296, 298, 294), (300, 295, 292), (333, 292, 331), (298, 301, 297), (303, 302, 297), (296, 291, 305), (320, 304, 306), (307, 308, 301), (326, 303, 312, 343), (311, 315, 316), (314, 335, 319), (340, 319, 335), (318, 322, 319), (310, 320, 299), (307, 321, 308), (321, 311, 308), (308, 311, 312), (315, 321, 322), (318, 315, 322), (318, 316, 315), (310, 299, 338), (310, 338, 348, 309), (299, 349, 338), (316, 334, 341, 311), (312, 311, 341, 342), (312, 342, 343), (292, 291, 332, 336), (292, 336, 331), (319, 313, 314), (297, 302, 330, 350), (294, 298, 351, 329), (309, 328, 314, 313), (309, 327, 328), (302, 352, 337), (302, 303, 326, 352), (297, 350, 325), (298, 297, 325, 351), (291, 323, 332), (291, 293, 323), (317, 353, 339), (317, 324, 334, 316), (317, 339, 324), (290, 344, 345), (294, 329, 344, 290), (317, 319, 340, 353), (292, 333, 346, 300), (300, 346, 347), (300, 347, 306), (306, 347, 349, 299), (345, 344, 332, 323), (332, 344, 329, 336), (336, 329, 351, 331), (331, 351, 325, 333), (333, 325, 350, 346), (330, 347, 346, 350), (337, 349, 347, 330), (352, 338, 349, 337), (338, 352, 326, 348), (327, 348, 326, 343), (327, 343, 342, 328), (328, 342, 341, 314), (314, 341, 334, 335), (335, 334, 324, 340), (339, 353, 340, 324), (380, 364, 365, 379), (372, 373, 383, 367), (415, 374, 361, 407), (370, 358, 360, 377), (369, 355, 381, 359), (397, 369, 359, 398), (374, 382, 357, 361), (377, 360, 361, 357), (371, 378, 356, 376), (390, 368, 383), (417, 363, 362), (389, 392, 385), (399, 396, 395), (395, 396, 366, 365), (405, 404, 381, 355), (416, 414, 384), (395, 365, 364), (381, 404, 395, 364), (389, 391, 392), (393, 372, 388), (384, 417, 362), (398, 380, 379), (400, 386, 399), (411, 416, 402), (387, 403, 401), (406, 402, 400), (409, 406, 410), (379, 365, 366, 393), (394, 397, 398), (390, 388, 367, 354), (362, 363, 375, 384), (407, 361, 360), (390, 354, 368), (416, 384, 375), (380, 359, 381, 364), (392, 386, 385), (415, 416, 375, 371), (397, 408, 369), (404, 405, 410), (386, 392, 396), (406, 409, 402), (406, 404, 410), (398, 379, 393, 394), (386, 396, 399), (389, 385, 388), (397, 387, 408), (385, 387, 397), (400, 387, 386), (401, 408, 387), (413, 409, 356, 378), (367, 388, 372), (410, 405, 377, 357), (407, 412, 415), (374, 415, 376), (411, 409, 413), (355, 369, 358, 370), (407, 360, 401), (389, 388, 390, 391), (410, 357, 382), (413, 378, 363, 417), (396, 392, 391), (400, 399, 406), (408, 358, 369), (391, 373, 366, 396), (409, 410, 382, 356), (390, 383, 373, 391), (375, 363, 378, 371), (376, 356, 382, 374), (359, 380, 398), (385, 394, 388), (399, 404, 406), (393, 366, 373, 372), (368, 354, 367, 383), (395, 404, 399), (401, 360, 358, 408), (388, 394, 393), (415, 371, 376), (405, 355, 370), (403, 387, 400), (414, 416, 411), (416, 415, 412), (403, 416, 401), (411, 402, 409), (413, 417, 414), (413, 414, 411), (384, 414, 417), (402, 416, 403), (401, 416, 412), (370, 377, 405), (385, 397, 394), (386, 387, 385), (403, 400, 402), (412, 407, 401), (451, 421, 418), (422, 418, 421), (422, 421, 424), (419, 420, 423), (421, 419, 424), (465, 458, 430), (433, 419, 432), (434, 419, 423), (432, 419, 434), (424, 433, 426), (423, 428, 434), (432, 435, 433), (432, 448, 435), (429, 433, 435), (429, 426, 433), (429, 431, 425), (436, 431, 429), (476, 455, 437), (440, 431, 436), (441, 438, 437), (450, 441, 447), (434, 427, 448), (435, 448, 449), (450, 448, 438), (450, 438, 441), (449, 448, 450), (449, 443, 439), (451, 418, 473), (446, 447, 445, 444), (424, 426, 422), (428, 423, 420), (461, 420, 459), (426, 429, 425), (431, 430, 425), (424, 419, 433), (448, 432, 434), (435, 436, 429), (454, 431, 440, 471), (439, 443, 444), (442, 463, 447), (468, 447, 463), (446, 450, 447), (438, 448, 427), (435, 449, 436), (449, 439, 436), (436, 439, 440), (443, 449, 450), (446, 443, 450), (446, 444, 443), (438, 427, 466), (438, 466, 476, 437), (427, 477, 466), (444, 462, 469, 439), (440, 439, 469, 470), (440, 470, 471), (420, 419, 460, 464), (420, 464, 459), (447, 441, 442), (425, 430, 458, 478), (422, 426, 479, 457), (437, 456, 442, 441), (437, 455, 456), (430, 480, 465), (430, 431, 454, 480), (425, 478, 453), (426, 425, 453, 479), (419, 451, 460), (419, 421, 451), (445, 481, 467), (445, 452, 462, 444), (445, 467, 452), (418, 472, 473), (422, 457, 472, 418), (445, 447, 468, 481), (420, 461, 474, 428), (428, 474, 475), (428, 475, 434), (434, 475, 477, 427), (473, 472, 460, 451), (460, 472, 457, 464), (464, 457, 479, 459), (459, 479, 453, 461), (461, 453, 478, 474), (458, 475, 474, 478), (465, 477, 475, 458), (480, 466, 477, 465), (466, 480, 454, 476), (455, 476, 454, 471), (455, 471, 470, 456), (456, 470, 469, 442), (442, 469, 462, 463), (463, 462, 452, 468), (467, 481, 468, 452), (505, 503, 507), (503, 500, 504), (500, 498, 504), (224, 225, 223), (222, 511, 200), (528, 516, 518, 535), (223, 225, 491), (223, 491, 488), (495, 502, 225), (497, 494, 496), (497, 225, 494), (534, 514, 540, 532), (533, 521, 536, 529), (538, 517, 539, 522), (508, 510, 505), (497, 510, 495), (538, 522, 523, 537), (575, 521, 520), (532, 540, 515, 519), (548, 546, 525, 512), (556, 538, 537), (507, 508, 505), (559, 518, 516, 566), (548, 512, 526), (548, 541, 531, 549), (547, 550, 543), (574, 542, 533), (501, 506, 509), (553, 554, 524, 523), (500, 503, 496), (488, 491, 492), (493, 498, 500), (505, 496, 503), (495, 510, 506), (483, 482, 484, 485), (529, 536, 514, 534), (537, 523, 524, 551), (535, 518, 519, 515), (574, 572, 542), (556, 537, 551, 552), (547, 549, 550), (555, 566, 527), (507, 511, 508), (520, 521, 533, 542), (565, 519, 518), (565, 518, 559), (546, 552, 551), (573, 529, 534), (573, 574, 533, 529), (222, 508, 511), (573, 532, 519, 565), (526, 512, 525, 541), (568, 515, 540), (567, 568, 540, 514), (563, 562, 539, 513), (224, 486, 490), (197, 218, 492), (563, 513, 528), (208, 215, 499), (500, 496, 494), (571, 536, 521, 575), (548, 526, 541), (513, 527, 516, 528), (527, 513, 539, 517), (496, 510, 497), (506, 501, 495), (223, 488, 482), (494, 225, 224), (566, 516, 527), (553, 523, 522), (555, 527, 517, 556), (212, 509, 214), (498, 499, 504), (549, 531, 524, 554), (489, 498, 493), (530, 531, 541, 525), (551, 524, 531, 530), (510, 509, 506), (550, 544, 543), (554, 550, 549), (539, 562, 553, 522), (555, 545, 566), (558, 544, 557), (545, 561, 559), (558, 557, 564), (569, 574, 560), (525, 546, 530), (547, 543, 546), (551, 530, 546), (568, 563, 535, 515), (571, 567, 514, 536), (557, 554, 553), (544, 554, 557), (532, 573, 534), (559, 566, 545), (564, 562, 568), (543, 552, 546), (592, 580, 582, 599), (553, 562, 557), (561, 545, 558), (599, 582, 583, 579), (637, 596, 583, 629), (602, 581, 603, 586), (639, 585, 584), (601, 587, 588, 615), (638, 606, 597), (627, 626, 603, 577), (612, 605, 595, 613), (617, 618, 588, 587), (617, 587, 586), (610, 616, 615), (613, 595, 588, 618), (611, 614, 607), (611, 613, 614), (619, 630, 591), (565, 570, 573), (542, 575, 520), (564, 567, 560), (544, 550, 554), (561, 574, 559), (569, 560, 567), (517, 538, 556), (561, 558, 560), (564, 560, 558), (570, 565, 559), (615, 588, 595, 594), (571, 575, 572), (559, 574, 570), (593, 600, 578, 598), (590, 576, 589, 605), (542, 572, 575), (623, 582, 580, 630), (629, 583, 582), (635, 631, 578, 600), (621, 618, 617), (638, 636, 606), (614, 608, 607), (632, 579, 604), (620, 602, 601), (627, 577, 592), (619, 591, 581, 620), (611, 610, 612, 613), (633, 631, 635), (589, 610, 594), (596, 637, 598), (615, 594, 610), (622, 608, 621), (557, 562, 564), (544, 545, 543), (637, 638, 597, 593), (629, 634, 637), (547, 546, 548, 549), (618, 614, 613), (619, 609, 630), (631, 632, 604, 578), (584, 585, 597, 606), (577, 591, 580, 592), (637, 593, 598), (596, 604, 579, 583), (567, 564, 568), (632, 627, 599, 579), (612, 610, 589, 576), (552, 555, 556), (558, 545, 544), (543, 545, 555), (609, 625, 623), (622, 621, 628), (608, 618, 621), (630, 580, 591), (597, 585, 600, 593), (635, 600, 585, 639), (562, 563, 568), (571, 572, 569), (594, 595, 605, 589), (612, 590, 605), (612, 576, 590), (528, 535, 563), (560, 574, 561), (603, 626, 617, 586), (611, 607, 610), (591, 577, 603, 581), (629, 582, 623), (602, 586, 587, 601), (569, 567, 571), (620, 601, 615, 616), (631, 628, 632), (543, 555, 552), (617, 626, 621), (616, 619, 620), (581, 602, 620), (621, 626, 628), (572, 574, 569), (598, 578, 604, 596), (607, 619, 616), (574, 573, 570), (606, 639, 584), (608, 609, 607), (608, 614, 618), (628, 626, 632), (622, 609, 608), (607, 609, 619), (633, 638, 624), (626, 627, 632), (623, 630, 609), (607, 616, 610), (638, 637, 634), (635, 639, 636), (592, 599, 627), (636, 638, 633), (624, 638, 625), (623, 638, 634), (625, 638, 623), (628, 631, 624), (628, 624, 622), (634, 629, 623), (625, 622, 624), (625, 609, 622), (633, 624, 631), (606, 636, 639), (635, 636, 633)])
me_plane_005.polygons.foreach_set('material_index', [0, 0, 0, 0, 0, 1, 0, 0, 0, 0, 0, 1, 0, 1, 0, 0, 0, 1, 0, 0, 0, 0, 0, 0, 0, 0, 0, 0, 0, 0, 1, 0, 0, 0, 0, 0, 0, 0, 0, 0, 0, 0, 0, 0, 0, 0, 0, 0, 0, 0, 0, 0, 0, 0, 0, 0, 0, 0, 0, 0, 0, 0, 0, 0, 0, 1, 0, 0, 0, 0, 0, 0, 0, 0, 0, 0, 0, 0, 0, 0, 0, 0, 0, 1, 0, 0, 0, 0, 0, 0, 0, 0, 0, 0, 1, 1, 1, 1, 0, 0, 0, 0, 0, 0, 0, 0, 0, 0, 0, 0, 0, 0, 0, 0, 0, 0, 0, 0, 0, 0, 0, 0, 0, 1, 0, 0, 0, 0, 0, 0, 0, 0, 0, 0, 0, 0, 0, 0, 0, 0, 0, 0, 0, 0, 0, 0, 0, 0, 0, 0, 0, 1, 0, 0, 0, 0, 0, 0, 0, 0, 0, 0, 0, 0, 0, 0, 0, 0, 0, 0, 0, 0, 1, 0, 0, 0, 1, 0, 0, 0, 1, 1, 0, 0, 0, 0, 0, 0, 0, 0, 0, 0, 0, 0, 0, 0, 0, 0, 0, 0, 0, 1, 1, 1, 0, 0, 0, 0, 0, 0, 0, 0, 0, 0, 0, 1, 0, 0, 0, 0, 0, 0, 0, 0, 0, 1, 0, 0, 0, 0, 0, 0, 1, 0, 0, 0, 0, 0, 1, 0, 0, 0, 0, 0, 0, 0, 0, 1, 0, 0, 0, 0, 0, 0, 0, 0, 0, 0, 1, 1, 1, 0, 0, 0, 0, 0, 0, 0, 0, 0, 0, 0, 1, 0, 0, 0, 0, 0, 0, 0, 0, 0, 0, 0, 0, 0, 1, 0, 0, 0, 0, 0, 1, 1, 0, 0, 0, 0, 0, 0, 0, 0, 0, 0, 0, 0, 0, 0, 0, 0, 0, 1, 0, 0, 0, 0, 0, 0, 0, 0, 0, 0, 1, 0, 0, 0, 0, 0, 0, 0, 0, 0, 0, 0, 0, 0, 0, 0, 0, 0, 0, 0, 0, 1, 0, 0, 0, 0, 0, 0, 0, 0, 0, 0, 0, 0, 0, 0, 0, 0, 0, 0, 0, 0, 0, 0, 0, 0, 0, 0, 0, 1, 0, 0, 0, 0, 0, 0, 0, 0, 0, 0, 0, 0, 0, 0, 0, 0, 0, 0, 0, 0, 1, 0, 0, 0, 1, 0, 0, 0, 1, 1, 0, 0, 0, 0, 0, 0, 0, 0, 0, 0, 0, 0, 0, 0, 0, 0, 0, 0, 0, 1, 1, 1, 0, 0, 0, 0, 0, 0, 0, 0, 0, 0, 0, 0, 1, 0, 0, 0, 0, 0, 0, 0, 0, 0, 0, 0, 0, 0, 0, 0, 0, 0, 0, 0, 0, 0, 0, 0, 0, 0, 0, 0, 1, 0, 0, 0, 0, 0, 0, 0, 0, 0, 0, 0, 0, 0, 0, 0, 0, 0, 0, 0, 0, 1, 0, 0, 0, 1, 0, 0, 0, 1, 1, 0, 0, 0, 0, 0, 0, 0, 0, 0, 0, 0, 0, 0, 0, 0, 0, 0, 0, 0, 1, 1, 1, 0, 0, 0, 0, 0, 0, 0, 0, 0, 0, 1, 0, 0, 0, 1, 0, 0, 0, 0, 0, 0, 1, 0, 1, 0, 0, 0, 0, 0, 0, 0, 0, 0, 0, 0, 0, 0, 0, 0, 0, 0, 0, 0, 0, 0, 1, 0, 0, 0, 0, 0, 0, 0, 0, 0, 0, 0, 0, 1, 0, 0, 0, 1, 0, 0, 0, 0, 0, 0, 0, 0, 0, 0, 0, 0, 0, 0, 0, 0, 0, 0, 0, 0, 0, 1, 0, 0, 0, 0, 0, 0, 0, 0, 0, 0, 1, 0, 0, 0, 0, 0, 0, 0, 0, 0, 1, 0, 0, 0, 0, 0, 0, 0, 0, 0, 0, 0, 0, 0, 0, 0, 0, 0, 0, 0, 0, 0, 0, 0, 0, 0, 0, 0, 1, 0, 0, 0, 0, 0, 0, 0, 0, 0, 0, 0, 0, 0, 0, 0, 0, 0, 0, 0, 0, 1, 0, 0, 0, 1, 0, 0, 0, 1, 1, 0, 0, 0, 0, 0, 0, 0, 0, 0, 0, 0, 0, 0, 0, 0, 0, 0, 0, 0, 1, 1, 1, 0, 0, 0, 0, 0, 0, 0, 0, 0, 0, 0, 0, 1, 0, 0, 0, 0, 0, 0, 0, 0, 0, 0, 0, 0, 0, 0, 0, 0, 0, 0, 0, 0, 0, 0, 0, 0, 0, 0, 0, 0, 0, 0, 0, 1, 0, 0, 0, 0, 0, 0, 0, 0, 0, 0, 0, 0, 0, 0, 0, 0, 1, 0, 0, 1, 1, 0, 0, 0, 1, 0, 0, 0, 0, 0, 0, 1, 0, 0, 1, 0, 0, 0, 0, 0, 0, 0, 0, 0, 0, 0, 0, 0, 0, 0, 0, 1, 0, 0, 0, 0, 0, 0, 0, 1, 0, 0, 1, 0, 0, 0, 0, 0, 1, 0, 0, 1, 0, 0, 0, 0, 0, 0, 0, 0, 0, 0, 0, 0, 0, 0, 0, 0, 0, 0, 0, 0, 0, 0, 0, 0, 0, 0, 0, 0, 0, 1, 0, 0, 0, 0, 0, 0, 0, 0, 0, 0, 0, 0, 0, 0, 0, 0, 1, 0, 0, 0, 1, 0, 0, 0, 0, 0, 0, 0, 0, 0, 0, 1, 0, 0, 0, 0, 1, 0, 0, 0, 0, 0, 0, 0, 0, 0, 0, 0, 0, 0, 0, 0, 0, 0, 0, 0, 0, 0, 0, 0, 0, 0, 1, 0, 0, 0, 0, 1, 0, 0, 0, 0, 0, 0, 0, 0, 0, 0, 0, 0])
me_plane_005.materials.append(mat_material_002)
me_plane_005.materials.append(mat_material_005)
me_plane_005.update()
me_cube_002 = bpy.data.meshes.new('Cube.002')
me_cube_002.from_pydata([(-0.1139, -0.06717, 0.2955), (-0.1139, -0.06717, 0.3123), (-0.1049, -0.02502, 0.2955), (-0.1049, -0.02502, 0.3123), (-0.09745, -0.07069, 0.2955), (-0.09745, -0.07069, 0.3123), (-0.08842, -0.02854, 0.2955), (-0.08842, -0.02854, 0.3123), (-0.1351, 0.103, 0.2893), (-0.1395, 0.1064, 0.3051), (-0.1602, 0.1351, 0.2754), (-0.1646, 0.1385, 0.2912), (-0.1222, 0.1136, 0.2906), (-0.1266, 0.1171, 0.3064), (-0.1473, 0.1458, 0.2767), (-0.1517, 0.1492, 0.2925), (0.102, 0.09726, 0.3018), (0.1047, 0.1007, 0.318), (0.1188, 0.1354, 0.2909), (0.1216, 0.1388, 0.3071), (0.1172, 0.09021, 0.3006), (0.12, 0.0936, 0.3169), (0.134, 0.1284, 0.2898), (0.1368, 0.1318, 0.306), (0.1512, -0.04421, 0.2917), (0.154, -0.04553, 0.3083), (0.1142, -0.02359, 0.2997), (0.117, -0.02491, 0.3163), (0.1593, -0.0295, 0.2915), (0.1622, -0.03082, 0.308), (0.1223, -0.008883, 0.2995), (0.1252, -0.0102, 0.316), (0.02231, -0.1677, 0.2924), (0.02642, -0.1726, 0.3079), (0.04608, -0.1321, 0.2975), (0.0502, -0.137, 0.313), (0.03572, -0.1757, 0.2862), (0.03983, -0.1807, 0.3018), (0.05949, -0.1401, 0.2913), (0.06361, -0.1451, 0.3069), (0.03772, 0.1769, 0.2859), (0.03781, 0.1811, 0.3022), (-0.005258, 0.1802, 0.2853), (-0.005168, 0.1843, 0.3016), (0.039, 0.1932, 0.2817), (0.03909, 0.1973, 0.298), (-0.003979, 0.1964, 0.2811), (-0.003889, 0.2006, 0.2974), (-0.06428, -0.1873, 0.2852), (-0.06602, -0.187, 0.3019), (-0.1068, -0.1822, 0.2806), (-0.1086, -0.1819, 0.2973), (-0.06225, -0.1706, 0.2851), (-0.064, -0.1703, 0.3018), (-0.1048, -0.1655, 0.2805), (-0.1066, -0.1652, 0.2972), (-0.1663, 0.006517, 0.281), (-0.1712, 0.007738, 0.2971), (-0.2074, 0.009179, 0.2682), (-0.2123, 0.0104, 0.2842), (-0.165, 0.02326, 0.2802), (-0.1699, 0.02448, 0.2962), (-0.206, 0.02592, 0.2673), (-0.211, 0.02714, 0.2834), (0.1996, -0.1405, 0.2632), (0.2065, -0.1422, 0.2785), (0.1606, -0.1367, 0.2811), (0.1674, -0.1384, 0.2964), (0.2017, -0.1238, 0.2642), (0.2085, -0.1255, 0.2794), (0.1626, -0.1201, 0.2821), (0.1695, -0.1218, 0.2973), (-0.1345, -0.01366, 0.2955), (-0.1345, -0.01366, 0.3123), (-0.1087, 0.02087, 0.2955), (-0.1087, 0.02087, 0.3123), (-0.121, -0.02373, 0.2955), (-0.121, -0.02373, 0.3123), (-0.0952, 0.01081, 0.2955), (-0.0952, 0.01081, 0.3123), (-0.08268, 0.1498, 0.2893), (-0.08527, 0.1547, 0.3051), (-0.0921, 0.1895, 0.2754), (-0.09468, 0.1944, 0.2912), (-0.06648, 0.1541, 0.2906), (-0.06906, 0.159, 0.3064), (-0.07589, 0.1938, 0.2767), (-0.07848, 0.1987, 0.2925), (0.1303, 0.04561, 0.3018), (0.1343, 0.04753, 0.318), (0.1616, 0.07324, 0.2909), (0.1655, 0.07516, 0.3071), (0.1412, 0.03285, 0.3006), (0.1452, 0.03477, 0.3169), (0.1725, 0.06048, 0.2898), (0.1764, 0.0624, 0.306), (0.116, -0.1035, 0.2917), (0.118, -0.1059, 0.3083), (0.09095, -0.0693, 0.2997), (0.09297, -0.07168, 0.3163), (0.1295, -0.09352, 0.2915), (0.1315, -0.0959, 0.308), (0.1045, -0.05934, 0.2995), (0.1065, -0.06172, 0.316), (-0.05268, -0.1618, 0.2924), (-0.05101, -0.1681, 0.3079), (-0.01621, -0.1394, 0.2975), (-0.01455, -0.1457, 0.313), (-0.04387, -0.1748, 0.2862), (-0.0422, -0.181, 0.3018), (-0.007402, -0.1524, 0.2913), (-0.005737, -0.1586, 0.3069), (0.1052, 0.1448, 0.2859), (0.107, 0.1486, 0.3022), (0.06752, 0.1657, 0.2853), (0.06933, 0.1694, 0.3016), (0.1132, 0.1591, 0.2817), (0.115, 0.1628, 0.298), (0.07547, 0.1799, 0.2811), (0.07728, 0.1837, 0.2974), (-0.1396, -0.1435, 0.2852), (-0.141, -0.1425, 0.3019), (-0.1761, -0.1211, 0.2806), (-0.1775, -0.1201, 0.2973), (-0.1308, -0.1292, 0.2851), (-0.1322, -0.1282, 0.3018), (-0.1673, -0.1068, 0.2805), (-0.1687, -0.1058, 0.2972), (-0.1513, 0.07519, 0.281), (-0.1553, 0.07835, 0.2971), (-0.1875, 0.09476, 0.2682), (-0.1915, 0.09792, 0.2842), (-0.1431, 0.08983, 0.2802), (-0.1471, 0.093, 0.2962), (-0.1793, 0.1094, 0.2673), (-0.1833, 0.1126, 0.2834), (0.1198, -0.2112, 0.2632), (0.1253, -0.2156, 0.2785), (0.0859, -0.1915, 0.2811), (0.09139, -0.1959, 0.2964), (0.1286, -0.1969, 0.2642), (0.1341, -0.2013, 0.2794), (0.09471, -0.1772, 0.2821), (0.1002, -0.1816, 0.2973), (0.08801, -0.09213, 0.2955), (0.08801, -0.09213, 0.3123), (0.04551, -0.09936, 0.2955), (0.04551, -0.09936, 0.3123), (0.08518, -0.07555, 0.2955), (0.08518, -0.07555, 0.3123), (0.04269, -0.08279, 0.2955), (0.04269, -0.08279, 0.3123), (-0.04528, -0.188, 0.2893), (-0.04682, -0.1934, 0.3051), (-0.06582, -0.2232, 0.2754), (-0.06736, -0.2286, 0.2912), (-0.05999, -0.1799, 0.2906), (-0.06152, -0.1853, 0.3064), (-0.08053, -0.2152, 0.2767), (-0.08206, -0.2206, 0.2925), (-0.1447, 0.04744, 0.3018), (-0.1489, 0.04876, 0.318), (-0.1864, 0.04896, 0.2909), (-0.1906, 0.05029, 0.3071), (-0.1438, 0.06419, 0.3006), (-0.148, 0.06552, 0.3169), (-0.1855, 0.06571, 0.2898), (-0.1897, 0.06704, 0.306), (-0.03153, 0.1456, 0.2917), (-0.03135, 0.1487, 0.3083), (-0.03697, 0.1036, 0.2997), (-0.03679, 0.1067, 0.3163), (-0.04821, 0.1477, 0.2915), (-0.04803, 0.1508, 0.308), (-0.05365, 0.1057, 0.2995), (-0.05347, 0.1088, 0.316), (0.1309, 0.07161, 0.2924), (0.134, 0.07727, 0.3079), (0.089, 0.0805, 0.2975), (0.09209, 0.08616, 0.313), (0.1334, 0.08705, 0.2862), (0.1365, 0.09272, 0.3018), (0.09154, 0.09595, 0.2913), (0.09463, 0.1016, 0.3069), (-0.1949, -0.04175, 0.2859), (-0.1988, -0.0432, 0.3022), (-0.182, -0.08287, 0.2853), (-0.1859, -0.08432, 0.3016), (-0.2105, -0.04658, 0.2817), (-0.2143, -0.04803, 0.298), (-0.1975, -0.0877, 0.2811), (-0.2014, -0.08915, 0.2974), (0.1812, -0.00153, 0.2852), (0.1816, -0.003275, 0.3019), (0.1922, -0.04296, 0.2806), (0.1926, -0.04471, 0.2973), (0.165, -0.005835, 0.2851), (0.1653, -0.00758, 0.3018), (0.176, -0.04727, 0.2805), (0.1763, -0.04901, 0.2972), (0.03899, -0.1681, 0.281), (0.03968, -0.1731, 0.2971), (0.05173, -0.2073, 0.2682), (0.05242, -0.2123, 0.2842), (0.02294, -0.1731, 0.2802), (0.02363, -0.1781, 0.2962), (0.03568, -0.2122, 0.2673), (0.03637, -0.2172, 0.2834), (0.05868, 0.2338, 0.2632), (0.05775, 0.2407, 0.2785), (0.06967, 0.1961, 0.2811), (0.06874, 0.2031, 0.2964), (0.04245, 0.2295, 0.2642), (0.04152, 0.2365, 0.2794), (0.05344, 0.1918, 0.2821), (0.05251, 0.1988, 0.2973), (0.02513, -0.0696, 0.3067), (0.02513, -0.0696, 0.3235), (-0.01737, -0.07684, 0.3067), (-0.01737, -0.07684, 0.3235), (0.0223, -0.05303, 0.3067), (0.0223, -0.05303, 0.3235), (-0.02019, -0.06026, 0.3067), (-0.02019, -0.06026, 0.3235), (0.005535, -0.02681, 0.3067), (0.005535, -0.02681, 0.3235), (-0.03563, -0.014, 0.3067), (-0.03563, -0.014, 0.3235), (0.01053, -0.01075, 0.3067), (0.01053, -0.01075, 0.3235), (-0.03063, 0.002054, 0.3067), (-0.03063, 0.002054, 0.3235), (-0.04313, -0.07271, 0.2955), (-0.04313, -0.07271, 0.3123), (-0.07637, -0.1002, 0.2955), (-0.07637, -0.1002, 0.3123), (-0.05384, -0.05974, 0.2955), (-0.05384, -0.05974, 0.3123), (-0.08708, -0.08719, 0.2955), (-0.08708, -0.08719, 0.3123), (-0.05346, 0.07745, 0.2955), (-0.05346, 0.07745, 0.3123), (-0.08669, 0.05, 0.2955), (-0.08669, 0.05, 0.3123), (-0.06416, 0.09042, 0.2955), (-0.06416, 0.09042, 0.3123), (-0.0974, 0.06297, 0.2955), (-0.0974, 0.06297, 0.3123), (-0.01565, 0.03229, 0.3067), (-0.01565, 0.03229, 0.3235), (0.01117, 0.06604, 0.3067), (0.01117, 0.06604, 0.3235), (-0.002483, 0.02183, 0.3067), (-0.002483, 0.02183, 0.3235), (0.02434, 0.05558, 0.3067), (0.02434, 0.05558, 0.3235), (-0.08414, 0.03289, 0.3067), (-0.08414, 0.03289, 0.3235), (-0.04189, 0.04143, 0.3067), (-0.04189, 0.04143, 0.3235), (-0.08081, 0.01641, 0.3067), (-0.08081, 0.01641, 0.3235), (-0.03856, 0.02495, 0.3067), (-0.03856, 0.02495, 0.3235), (0.009885, 0.09028, 0.3067), (0.009885, 0.09028, 0.3235), (0.04203, 0.119, 0.3067), (0.04203, 0.119, 0.3235), (0.02109, 0.07774, 0.3067), (0.02109, 0.07774, 0.3235), (0.05324, 0.1065, 0.3067), (0.05324, 0.1065, 0.3235), (0.07136, 0.038, 0.3067), (0.07136, 0.038, 0.3235), (0.1125, 0.0509, 0.3067), (0.1125, 0.0509, 0.3235), (0.07639, 0.02195, 0.3067), (0.07639, 0.02195, 0.3235), (0.1175, 0.03485, 0.3067), (0.1175, 0.03485, 0.3235), (0.09787, -0.03959, 0.3043), (0.09787, -0.03959, 0.3211), (0.07341, -0.004094, 0.3043), (0.07341, -0.004094, 0.3211), (0.1117, -0.03004, 0.3043), (0.1117, -0.03004, 0.3211), (0.08726, 0.005449, 0.3043), (0.08726, 0.005449, 0.3211), (0.06409, -0.06023, 0.3067), (0.06409, -0.06023, 0.3235), (0.03962, -0.02474, 0.3067), (0.03962, -0.02474, 0.3235), (0.07793, -0.05069, 0.3067), (0.07793, -0.05069, 0.3235), (0.05347, -0.0152, 0.3067), (0.05347, -0.0152, 0.3235), (0.0, 0.2937, 0.001597), (0.0, 0.3134, 0.1289), (0.1274, 0.2646, 0.001597), (0.136, 0.2824, 0.1289), (0.2296, 0.1831, 0.001597), (0.245, 0.1954, 0.1289), (0.2863, 0.06535, 0.001597), (0.3055, 0.06974, 0.1289), (0.2863, -0.06535, 0.001597), (0.3055, -0.06974, 0.1289), (0.2296, -0.1831, 0.001597), (0.245, -0.1954, 0.1289), (0.1274, -0.2646, 0.001597), (0.136, -0.2824, 0.1289), (0.0, -0.2937, 0.001597), (0.0, -0.3134, 0.1289), (-0.1274, -0.2646, 0.001597), (-0.136, -0.2824, 0.1289), (-0.2296, -0.1831, 0.001597), (-0.245, -0.1954, 0.1289), (-0.2863, -0.06535, 0.001597), (-0.3055, -0.06974, 0.1289), (-0.2863, 0.06535, 0.001597), (-0.3055, 0.06974, 0.1289), (-0.2296, 0.1831, 0.001597), (-0.245, 0.1954, 0.1289), (-0.1274, 0.2646, 0.001597), (-0.136, 0.2824, 0.1289), (0.0, 0.3144, 0.07201), (0.1364, 0.2833, 0.07201), (0.2458, 0.196, 0.07201), (0.3066, 0.06997, 0.07201), (0.3066, -0.06997, 0.07201), (0.2458, -0.196, 0.07201), (0.1364, -0.2833, 0.07201), (0.0, -0.3144, 0.07201), (-0.1364, -0.2833, 0.07201), (-0.2458, -0.196, 0.07201), (-0.3066, -0.06997, 0.07201), (-0.3066, 0.06997, 0.07201), (-0.2458, 0.196, 0.07201), (-0.1364, 0.2833, 0.07201), (0.01171, 0.09583, 0.3123), (0.01171, 0.3134, 0.185), (-0.02986, 0.08634, 0.3123), (-0.1243, 0.2824, 0.185), (-0.06321, 0.05975, 0.3123), (-0.2333, 0.1954, 0.185), (-0.08171, 0.02132, 0.3123), (-0.2938, 0.06974, 0.185), (-0.08171, -0.02132, 0.3123), (-0.2938, -0.06974, 0.185), (-0.06321, -0.05975, 0.3123), (-0.2333, -0.1954, 0.185), (-0.02986, -0.08634, 0.3123), (-0.1243, -0.2824, 0.185), (0.01171, -0.09583, 0.3123), (0.01171, -0.3134, 0.185), (0.05329, -0.08634, 0.3123), (0.1477, -0.2824, 0.185), (0.08663, -0.05975, 0.3123), (0.2567, -0.1954, 0.185), (0.1051, -0.02132, 0.3123), (0.3173, -0.06974, 0.185), (0.1051, 0.02132, 0.3123), (0.3173, 0.06974, 0.185), (0.08663, 0.05975, 0.3123), (0.2567, 0.1954, 0.185), (0.05329, 0.08634, 0.3123), (0.1477, 0.2824, 0.185), (0.01171, 0.2828, 0.2419), (-0.111, 0.2548, 0.2419), (-0.2094, 0.1763, 0.2419), (-0.264, 0.06293, 0.2419), (-0.264, -0.06293, 0.2419), (-0.2094, -0.1763, 0.2419), (-0.111, -0.2548, 0.2419), (0.01171, -0.2828, 0.2419), (0.1344, -0.2548, 0.2419), (0.2328, -0.1763, 0.2419), (0.2874, -0.06293, 0.2419), (0.2874, 0.06293, 0.2419), (0.2328, 0.1763, 0.2419), (0.1344, 0.2548, 0.2419), (-0.08634, 0.2036, 0.2771), (-0.165, 0.1409, 0.2771), (-0.2086, 0.05029, 0.2771), (-0.2086, -0.05029, 0.2771), (-0.165, -0.1409, 0.2771), (-0.08634, -0.2036, 0.2771), (0.01171, -0.226, 0.2771), (0.1098, -0.2036, 0.2771), (0.1884, -0.1409, 0.2771), (0.232, -0.05029, 0.2771), (0.232, 0.05029, 0.2771), (0.1884, 0.1409, 0.2771), (0.1098, 0.2036, 0.2771), (0.01171, 0.226, 0.2771), (-0.1243, 0.2824, 0.172), (0.01171, 0.3134, 0.172), (-0.2333, 0.1954, 0.172), (-0.2938, 0.06974, 0.172), (-0.2938, -0.06974, 0.172), (-0.2333, -0.1954, 0.172), (-0.1243, -0.2824, 0.172), (0.01171, -0.3134, 0.172), (0.1477, -0.2824, 0.172), (0.2567, -0.1954, 0.172), (0.3173, -0.06974, 0.172), (0.3173, 0.06974, 0.172), (0.2567, 0.1954, 0.172), (0.1477, 0.2824, 0.172)], [], [(0, 1, 3, 2), (2, 3, 7, 6), (6, 7, 5, 4), (4, 5, 1, 0), (2, 6, 4, 0), (7, 3, 1, 5), (8, 9, 11, 10), (10, 11, 15, 14), (14, 15, 13, 12), (12, 13, 9, 8), (10, 14, 12, 8), (15, 11, 9, 13), (16, 17, 19, 18), (18, 19, 23, 22), (22, 23, 21, 20), (20, 21, 17, 16), (18, 22, 20, 16), (23, 19, 17, 21), (24, 25, 27, 26), (26, 27, 31, 30), (30, 31, 29, 28), (28, 29, 25, 24), (26, 30, 28, 24), (31, 27, 25, 29), (32, 33, 35, 34), (34, 35, 39, 38), (38, 39, 37, 36), (36, 37, 33, 32), (34, 38, 36, 32), (39, 35, 33, 37), (40, 41, 43, 42), (42, 43, 47, 46), (46, 47, 45, 44), (44, 45, 41, 40), (42, 46, 44, 40), (47, 43, 41, 45), (48, 49, 51, 50), (50, 51, 55, 54), (54, 55, 53, 52), (52, 53, 49, 48), (50, 54, 52, 48), (55, 51, 49, 53), (56, 57, 59, 58), (58, 59, 63, 62), (62, 63, 61, 60), (60, 61, 57, 56), (58, 62, 60, 56), (63, 59, 57, 61), (64, 65, 67, 66), (66, 67, 71, 70), (70, 71, 69, 68), (68, 69, 65, 64), (66, 70, 68, 64), (71, 67, 65, 69), (72, 73, 75, 74), (74, 75, 79, 78), (78, 79, 77, 76), (76, 77, 73, 72), (74, 78, 76, 72), (79, 75, 73, 77), (80, 81, 83, 82), (82, 83, 87, 86), (86, 87, 85, 84), (84, 85, 81, 80), (82, 86, 84, 80), (87, 83, 81, 85), (88, 89, 91, 90), (90, 91, 95, 94), (94, 95, 93, 92), (92, 93, 89, 88), (90, 94, 92, 88), (95, 91, 89, 93), (96, 97, 99, 98), (98, 99, 103, 102), (102, 103, 101, 100), (100, 101, 97, 96), (98, 102, 100, 96), (103, 99, 97, 101), (104, 105, 107, 106), (106, 107, 111, 110), (110, 111, 109, 108), (108, 109, 105, 104), (106, 110, 108, 104), (111, 107, 105, 109), (112, 113, 115, 114), (114, 115, 119, 118), (118, 119, 117, 116), (116, 117, 113, 112), (114, 118, 116, 112), (119, 115, 113, 117), (120, 121, 123, 122), (122, 123, 127, 126), (126, 127, 125, 124), (124, 125, 121, 120), (122, 126, 124, 120), (127, 123, 121, 125), (128, 129, 131, 130), (130, 131, 135, 134), (134, 135, 133, 132), (132, 133, 129, 128), (130, 134, 132, 128), (135, 131, 129, 133), (136, 137, 139, 138), (138, 139, 143, 142), (142, 143, 141, 140), (140, 141, 137, 136), (138, 142, 140, 136), (143, 139, 137, 141), (144, 145, 147, 146), (146, 147, 151, 150), (150, 151, 149, 148), (148, 149, 145, 144), (146, 150, 148, 144), (151, 147, 145, 149), (152, 153, 155, 154), (154, 155, 159, 158), (158, 159, 157, 156), (156, 157, 153, 152), (154, 158, 156, 152), (159, 155, 153, 157), (160, 161, 163, 162), (162, 163, 167, 166), (166, 167, 165, 164), (164, 165, 161, 160), (162, 166, 164, 160), (167, 163, 161, 165), (168, 169, 171, 170), (170, 171, 175, 174), (174, 175, 173, 172), (172, 173, 169, 168), (170, 174, 172, 168), (175, 171, 169, 173), (176, 177, 179, 178), (178, 179, 183, 182), (182, 183, 181, 180), (180, 181, 177, 176), (178, 182, 180, 176), (183, 179, 177, 181), (184, 185, 187, 186), (186, 187, 191, 190), (190, 191, 189, 188), (188, 189, 185, 184), (186, 190, 188, 184), (191, 187, 185, 189), (192, 193, 195, 194), (194, 195, 199, 198), (198, 199, 197, 196), (196, 197, 193, 192), (194, 198, 196, 192), (199, 195, 193, 197), (200, 201, 203, 202), (202, 203, 207, 206), (206, 207, 205, 204), (204, 205, 201, 200), (202, 206, 204, 200), (207, 203, 201, 205), (208, 209, 211, 210), (210, 211, 215, 214), (214, 215, 213, 212), (212, 213, 209, 208), (210, 214, 212, 208), (215, 211, 209, 213), (216, 217, 219, 218), (218, 219, 223, 222), (222, 223, 221, 220), (220, 221, 217, 216), (218, 222, 220, 216), (223, 219, 217, 221), (224, 225, 227, 226), (226, 227, 231, 230), (230, 231, 229, 228), (228, 229, 225, 224), (226, 230, 228, 224), (231, 227, 225, 229), (232, 233, 235, 234), (234, 235, 239, 238), (238, 239, 237, 236), (236, 237, 233, 232), (234, 238, 236, 232), (239, 235, 233, 237), (240, 241, 243, 242), (242, 243, 247, 246), (246, 247, 245, 244), (244, 245, 241, 240), (242, 246, 244, 240), (247, 243, 241, 245), (248, 249, 251, 250), (250, 251, 255, 254), (254, 255, 253, 252), (252, 253, 249, 248), (250, 254, 252, 248), (255, 251, 249, 253), (256, 257, 259, 258), (258, 259, 263, 262), (262, 263, 261, 260), (260, 261, 257, 256), (258, 262, 260, 256), (263, 259, 257, 261), (264, 265, 267, 266), (266, 267, 271, 270), (270, 271, 269, 268), (268, 269, 265, 264), (266, 270, 268, 264), (271, 267, 265, 269), (272, 273, 275, 274), (274, 275, 279, 278), (278, 279, 277, 276), (276, 277, 273, 272), (274, 278, 276, 272), (279, 275, 273, 277), (280, 281, 283, 282), (282, 283, 287, 286), (286, 287, 285, 284), (284, 285, 281, 280), (282, 286, 284, 280), (287, 283, 281, 285), (288, 289, 291, 290), (290, 291, 295, 294), (294, 295, 293, 292), (292, 293, 289, 288), (290, 294, 292, 288), (295, 291, 289, 293), (324, 297, 299, 325), (325, 299, 301, 326), (326, 301, 303, 327), (327, 303, 305, 328), (328, 305, 307, 329), (329, 307, 309, 330), (330, 309, 311, 331), (331, 311, 313, 332), (332, 313, 315, 333), (333, 315, 317, 334), (334, 317, 319, 335), (335, 319, 321, 336), (299, 297, 323, 321, 319, 317, 315, 313, 311, 309, 307, 305, 303, 301), (336, 321, 323, 337), (337, 323, 297, 324), (296, 298, 300, 302, 304, 306, 308, 310, 312, 314, 316, 318, 320, 322), (322, 337, 324, 296), (320, 336, 337, 322), (318, 335, 336, 320), (316, 334, 335, 318), (314, 333, 334, 316), (312, 332, 333, 314), (310, 331, 332, 312), (308, 330, 331, 310), (306, 329, 330, 308), (304, 328, 329, 306), (302, 327, 328, 304), (300, 326, 327, 302), (298, 325, 326, 300), (296, 324, 325, 298), (366, 339, 341, 367), (367, 341, 343, 368), (368, 343, 345, 369), (369, 345, 347, 370), (370, 347, 349, 371), (371, 349, 351, 372), (372, 351, 353, 373), (373, 353, 355, 374), (374, 355, 357, 375), (375, 357, 359, 376), (376, 359, 361, 377), (377, 361, 363, 378), (351, 349, 399, 400), (378, 363, 365, 379), (379, 365, 339, 366), (338, 340, 342, 344, 346, 348, 350, 352, 354, 356, 358, 360, 362, 364), (392, 379, 366, 393), (391, 378, 379, 392), (390, 377, 378, 391), (389, 376, 377, 390), (388, 375, 376, 389), (387, 374, 375, 388), (386, 373, 374, 387), (385, 372, 373, 386), (384, 371, 372, 385), (383, 370, 371, 384), (382, 369, 370, 383), (381, 368, 369, 382), (380, 367, 368, 381), (393, 366, 367, 380), (338, 393, 380, 340), (340, 380, 381, 342), (342, 381, 382, 344), (344, 382, 383, 346), (346, 383, 384, 348), (348, 384, 385, 350), (350, 385, 386, 352), (352, 386, 387, 354), (354, 387, 388, 356), (356, 388, 389, 358), (358, 389, 390, 360), (360, 390, 391, 362), (362, 391, 392, 364), (364, 392, 393, 338), (394, 395, 407, 406, 405, 404, 403, 402, 401, 400, 399, 398, 397, 396), (361, 359, 404, 405), (347, 345, 397, 398), (357, 355, 402, 403), (339, 365, 407, 395), (343, 341, 394, 396), (353, 351, 400, 401), (363, 361, 405, 406), (349, 347, 398, 399), (359, 357, 403, 404), (345, 343, 396, 397), (355, 353, 401, 402), (341, 339, 395, 394), (365, 363, 406, 407)])
me_cube_002.polygons.foreach_set('material_index', [0, 0, 0, 0, 0, 0, 0, 0, 0, 0, 0, 0, 0, 0, 0, 0, 0, 0, 0, 0, 0, 0, 0, 0, 0, 0, 0, 0, 0, 0, 0, 0, 0, 0, 0, 0, 0, 0, 0, 0, 0, 0, 0, 0, 0, 0, 0, 0, 0, 0, 0, 0, 0, 0, 0, 0, 0, 0, 0, 0, 0, 0, 0, 0, 0, 0, 0, 0, 0, 0, 0, 0, 0, 0, 0, 0, 0, 0, 0, 0, 0, 0, 0, 0, 0, 0, 0, 0, 0, 0, 0, 0, 0, 0, 0, 0, 0, 0, 0, 0, 0, 0, 0, 0, 0, 0, 0, 0, 0, 0, 0, 0, 0, 0, 0, 0, 0, 0, 0, 0, 0, 0, 0, 0, 0, 0, 0, 0, 0, 0, 0, 0, 0, 0, 0, 0, 0, 0, 0, 0, 0, 0, 0, 0, 0, 0, 0, 0, 0, 0, 0, 0, 0, 0, 0, 0, 0, 0, 0, 0, 0, 0, 0, 0, 0, 0, 0, 0, 0, 0, 0, 0, 0, 0, 0, 0, 0, 0, 0, 0, 0, 0, 0, 0, 0, 0, 0, 0, 0, 0, 0, 0, 0, 0, 0, 0, 0, 0, 0, 0, 0, 0, 0, 0, 0, 0, 0, 0, 0, 0, 0, 0, 0, 0, 0, 0, 0, 0, 0, 0, 0, 0, 1, 1, 1, 1, 1, 1, 1, 1, 1, 1, 1, 1, 2, 1, 1, 1, 1, 1, 1, 1, 1, 1, 1, 1, 1, 1, 1, 1, 1, 1, 1, 1, 1, 1, 1, 1, 1, 1, 1, 1, 1, 1, 1, 1, 1, 1, 1, 1, 1, 1, 1, 1, 1, 1, 1, 1, 1, 1, 1, 1, 1, 1, 1, 1, 1, 1, 1, 1, 1, 1, 1, 1, 1, 1, 2, 1, 1, 1, 1, 1, 1, 1, 1, 1, 1, 1, 1, 1])
_uv = me_cube_002.uv_layers.new(name='UVMap')
_uv.uv.foreach_set('vector', [0.375, 0.0, 0.625, 0.0, 0.625, 0.25, 0.375, 0.25, 0.375, 0.25, 0.625, 0.25, 0.625, 0.5, 0.375, 0.5, 0.375, 0.5, 0.625, 0.5, 0.625, 0.75, 0.375, 0.75, 0.375, 0.75, 0.625, 0.75, 0.625, 1.0, 0.375, 1.0, 0.125, 0.5, 0.375, 0.5, 0.375, 0.75, 0.125, 0.75, 0.625, 0.5, 0.875, 0.5, 0.875, 0.75, 0.625, 0.75, 0.375, 0.0, 0.625, 0.0, 0.625, 0.25, 0.375, 0.25, 0.375, 0.25, 0.625, 0.25, 0.625, 0.5, 0.375, 0.5, 0.375, 0.5, 0.625, 0.5, 0.625, 0.75, 0.375, 0.75, 0.375, 0.75, 0.625, 0.75, 0.625, 1.0, 0.375, 1.0, 0.125, 0.5, 0.375, 0.5, 0.375, 0.75, 0.125, 0.75, 0.625, 0.5, 0.875, 0.5, 0.875, 0.75, 0.625, 0.75, 0.375, 0.0, 0.625, 0.0, 0.625, 0.25, 0.375, 0.25, 0.375, 0.25, 0.625, 0.25, 0.625, 0.5, 0.375, 0.5, 0.375, 0.5, 0.625, 0.5, 0.625, 0.75, 0.375, 0.75, 0.375, 0.75, 0.625, 0.75, 0.625, 1.0, 0.375, 1.0, 0.125, 0.5, 0.375, 0.5, 0.375, 0.75, 0.125, 0.75, 0.625, 0.5, 0.875, 0.5, 0.875, 0.75, 0.625, 0.75, 0.375, 0.0, 0.625, 0.0, 0.625, 0.25, 0.375, 0.25, 0.375, 0.25, 0.625, 0.25, 0.625, 0.5, 0.375, 0.5, 0.375, 0.5, 0.625, 0.5, 0.625, 0.75, 0.375, 0.75, 0.375, 0.75, 0.625, 0.75, 0.625, 1.0, 0.375, 1.0, 0.125, 0.5, 0.375, 0.5, 0.375, 0.75, 0.125, 0.75, 0.625, 0.5, 0.875, 0.5, 0.875, 0.75, 0.625, 0.75, 0.375, 0.0, 0.625, 0.0, 0.625, 0.25, 0.375, 0.25, 0.375, 0.25, 0.625, 0.25, 0.625, 0.5, 0.375, 0.5, 0.375, 0.5, 0.625, 0.5, 0.625, 0.75, 0.375, 0.75, 0.375, 0.75, 0.625, 0.75, 0.625, 1.0, 0.375, 1.0, 0.125, 0.5, 0.375, 0.5, 0.375, 0.75, 0.125, 0.75, 0.625, 0.5, 0.875, 0.5, 0.875, 0.75, 0.625, 0.75, 0.375, 0.0, 0.625, 0.0, 0.625, 0.25, 0.375, 0.25, 0.375, 0.25, 0.625, 0.25, 0.625, 0.5, 0.375, 0.5, 0.375, 0.5, 0.625, 0.5, 0.625, 0.75, 0.375, 0.75, 0.375, 0.75, 0.625, 0.75, 0.625, 1.0, 0.375, 1.0, 0.125, 0.5, 0.375, 0.5, 0.375, 0.75, 0.125, 0.75, 0.625, 0.5, 0.875, 0.5, 0.875, 0.75, 0.625, 0.75, 0.375, 0.0, 0.625, 0.0, 0.625, 0.25, 0.375, 0.25, 0.375, 0.25, 0.625, 0.25, 0.625, 0.5, 0.375, 0.5, 0.375, 0.5, 0.625, 0.5, 0.625, 0.75, 0.375, 0.75, 0.375, 0.75, 0.625, 0.75, 0.625, 1.0, 0.375, 1.0, 0.125, 0.5, 0.375, 0.5, 0.375, 0.75, 0.125, 0.75, 0.625, 0.5, 0.875, 0.5, 0.875, 0.75, 0.625, 0.75, 0.375, 0.0, 0.625, 0.0, 0.625, 0.25, 0.375, 0.25, 0.375, 0.25, 0.625, 0.25, 0.625, 0.5, 0.375, 0.5, 0.375, 0.5, 0.625, 0.5, 0.625, 0.75, 0.375, 0.75, 0.375, 0.75, 0.625, 0.75, 0.625, 1.0, 0.375, 1.0, 0.125, 0.5, 0.375, 0.5, 0.375, 0.75, 0.125, 0.75, 0.625, 0.5, 0.875, 0.5, 0.875, 0.75, 0.625, 0.75, 0.375, 0.0, 0.625, 0.0, 0.625, 0.25, 0.375, 0.25, 0.375, 0.25, 0.625, 0.25, 0.625, 0.5, 0.375, 0.5, 0.375, 0.5, 0.625, 0.5, 0.625, 0.75, 0.375, 0.75, 0.375, 0.75, 0.625, 0.75, 0.625, 1.0, 0.375, 1.0, 0.125, 0.5, 0.375, 0.5, 0.375, 0.75, 0.125, 0.75, 0.625, 0.5, 0.875, 0.5, 0.875, 0.75, 0.625, 0.75, 0.375, 0.0, 0.625, 0.0, 0.625, 0.25, 0.375, 0.25, 0.375, 0.25, 0.625, 0.25, 0.625, 0.5, 0.375, 0.5, 0.375, 0.5, 0.625, 0.5, 0.625, 0.75, 0.375, 0.75, 0.375, 0.75, 0.625, 0.75, 0.625, 1.0, 0.375, 1.0, 0.125, 0.5, 0.375, 0.5, 0.375, 0.75, 0.125, 0.75, 0.625, 0.5, 0.875, 0.5, 0.875, 0.75, 0.625, 0.75, 0.375, 0.0, 0.625, 0.0, 0.625, 0.25, 0.375, 0.25, 0.375, 0.25, 0.625, 0.25, 0.625, 0.5, 0.375, 0.5, 0.375, 0.5, 0.625, 0.5, 0.625, 0.75, 0.375, 0.75, 0.375, 0.75, 0.625, 0.75, 0.625, 1.0, 0.375, 1.0, 0.125, 0.5, 0.375, 0.5, 0.375, 0.75, 0.125, 0.75, 0.625, 0.5, 0.875, 0.5, 0.875, 0.75, 0.625, 0.75, 0.375, 0.0, 0.625, 0.0, 0.625, 0.25, 0.375, 0.25, 0.375, 0.25, 0.625, 0.25, 0.625, 0.5, 0.375, 0.5, 0.375, 0.5, 0.625, 0.5, 0.625, 0.75, 0.375, 0.75, 0.375, 0.75, 0.625, 0.75, 0.625, 1.0, 0.375, 1.0, 0.125, 0.5, 0.375, 0.5, 0.375, 0.75, 0.125, 0.75, 0.625, 0.5, 0.875, 0.5, 0.875, 0.75, 0.625, 0.75, 0.375, 0.0, 0.625, 0.0, 0.625, 0.25, 0.375, 0.25, 0.375, 0.25, 0.625, 0.25, 0.625, 0.5, 0.375, 0.5, 0.375, 0.5, 0.625, 0.5, 0.625, 0.75, 0.375, 0.75, 0.375, 0.75, 0.625, 0.75, 0.625, 1.0, 0.375, 1.0, 0.125, 0.5, 0.375, 0.5, 0.375, 0.75, 0.125, 0.75, 0.625, 0.5, 0.875, 0.5, 0.875, 0.75, 0.625, 0.75, 0.375, 0.0, 0.625, 0.0, 0.625, 0.25, 0.375, 0.25, 0.375, 0.25, 0.625, 0.25, 0.625, 0.5, 0.375, 0.5, 0.375, 0.5, 0.625, 0.5, 0.625, 0.75, 0.375, 0.75, 0.375, 0.75, 0.625, 0.75, 0.625, 1.0, 0.375, 1.0, 0.125, 0.5, 0.375, 0.5, 0.375, 0.75, 0.125, 0.75, 0.625, 0.5, 0.875, 0.5, 0.875, 0.75, 0.625, 0.75, 0.375, 0.0, 0.625, 0.0, 0.625, 0.25, 0.375, 0.25, 0.375, 0.25, 0.625, 0.25, 0.625, 0.5, 0.375, 0.5, 0.375, 0.5, 0.625, 0.5, 0.625, 0.75, 0.375, 0.75, 0.375, 0.75, 0.625, 0.75, 0.625, 1.0, 0.375, 1.0, 0.125, 0.5, 0.375, 0.5, 0.375, 0.75, 0.125, 0.75, 0.625, 0.5, 0.875, 0.5, 0.875, 0.75, 0.625, 0.75, 0.375, 0.0, 0.625, 0.0, 0.625, 0.25, 0.375, 0.25, 0.375, 0.25, 0.625, 0.25, 0.625, 0.5, 0.375, 0.5, 0.375, 0.5, 0.625, 0.5, 0.625, 0.75, 0.375, 0.75, 0.375, 0.75, 0.625, 0.75, 0.625, 1.0, 0.375, 1.0, 0.125, 0.5, 0.375, 0.5, 0.375, 0.75, 0.125, 0.75, 0.625, 0.5, 0.875, 0.5, 0.875, 0.75, 0.625, 0.75, 0.375, 0.0, 0.625, 0.0, 0.625, 0.25, 0.375, 0.25, 0.375, 0.25, 0.625, 0.25, 0.625, 0.5, 0.375, 0.5, 0.375, 0.5, 0.625, 0.5, 0.625, 0.75, 0.375, 0.75, 0.375, 0.75, 0.625, 0.75, 0.625, 1.0, 0.375, 1.0, 0.125, 0.5, 0.375, 0.5, 0.375, 0.75, 0.125, 0.75, 0.625, 0.5, 0.875, 0.5, 0.875, 0.75, 0.625, 0.75, 0.375, 0.0, 0.625, 0.0, 0.625, 0.25, 0.375, 0.25, 0.375, 0.25, 0.625, 0.25, 0.625, 0.5, 0.375, 0.5, 0.375, 0.5, 0.625, 0.5, 0.625, 0.75, 0.375, 0.75, 0.375, 0.75, 0.625, 0.75, 0.625, 1.0, 0.375, 1.0, 0.125, 0.5, 0.375, 0.5, 0.375, 0.75, 0.125, 0.75, 0.625, 0.5, 0.875, 0.5, 0.875, 0.75, 0.625, 0.75, 0.375, 0.0, 0.625, 0.0, 0.625, 0.25, 0.375, 0.25, 0.375, 0.25, 0.625, 0.25, 0.625, 0.5, 0.375, 0.5, 0.375, 0.5, 0.625, 0.5, 0.625, 0.75, 0.375, 0.75, 0.375, 0.75, 0.625, 0.75, 0.625, 1.0, 0.375, 1.0, 0.125, 0.5, 0.375, 0.5, 0.375, 0.75, 0.125, 0.75, 0.625, 0.5, 0.875, 0.5, 0.875, 0.75, 0.625, 0.75, 0.375, 0.0, 0.625, 0.0, 0.625, 0.25, 0.375, 0.25, 0.375, 0.25, 0.625, 0.25, 0.625, 0.5, 0.375, 0.5, 0.375, 0.5, 0.625, 0.5, 0.625, 0.75, 0.375, 0.75, 0.375, 0.75, 0.625, 0.75, 0.625, 1.0, 0.375, 1.0, 0.125, 0.5, 0.375, 0.5, 0.375, 0.75, 0.125, 0.75, 0.625, 0.5, 0.875, 0.5, 0.875, 0.75, 0.625, 0.75, 0.375, 0.0, 0.625, 0.0, 0.625, 0.25, 0.375, 0.25, 0.375, 0.25, 0.625, 0.25, 0.625, 0.5, 0.375, 0.5, 0.375, 0.5, 0.625, 0.5, 0.625, 0.75, 0.375, 0.75, 0.375, 0.75, 0.625, 0.75, 0.625, 1.0, 0.375, 1.0, 0.125, 0.5, 0.375, 0.5, 0.375, 0.75, 0.125, 0.75, 0.625, 0.5, 0.875, 0.5, 0.875, 0.75, 0.625, 0.75, 0.375, 0.0, 0.625, 0.0, 0.625, 0.25, 0.375, 0.25, 0.375, 0.25, 0.625, 0.25, 0.625, 0.5, 0.375, 0.5, 0.375, 0.5, 0.625, 0.5, 0.625, 0.75, 0.375, 0.75, 0.375, 0.75, 0.625, 0.75, 0.625, 1.0, 0.375, 1.0, 0.125, 0.5, 0.375, 0.5, 0.375, 0.75, 0.125, 0.75, 0.625, 0.5, 0.875, 0.5, 0.875, 0.75, 0.625, 0.75, 0.375, 0.0, 0.625, 0.0, 0.625, 0.25, 0.375, 0.25, 0.375, 0.25, 0.625, 0.25, 0.625, 0.5, 0.375, 0.5, 0.375, 0.5, 0.625, 0.5, 0.625, 0.75, 0.375, 0.75, 0.375, 0.75, 0.625, 0.75, 0.625, 1.0, 0.375, 1.0, 0.125, 0.5, 0.375, 0.5, 0.375, 0.75, 0.125, 0.75, 0.625, 0.5, 0.875, 0.5, 0.875, 0.75, 0.625, 0.75, 0.375, 0.0, 0.625, 0.0, 0.625, 0.25, 0.375, 0.25, 0.375, 0.25, 0.625, 0.25, 0.625, 0.5, 0.375, 0.5, 0.375, 0.5, 0.625, 0.5, 0.625, 0.75, 0.375, 0.75, 0.375, 0.75, 0.625, 0.75, 0.625, 1.0, 0.375, 1.0, 0.125, 0.5, 0.375, 0.5, 0.375, 0.75, 0.125, 0.75, 0.625, 0.5, 0.875, 0.5, 0.875, 0.75, 0.625, 0.75, 0.375, 0.0, 0.625, 0.0, 0.625, 0.25, 0.375, 0.25, 0.375, 0.25, 0.625, 0.25, 0.625, 0.5, 0.375, 0.5, 0.375, 0.5, 0.625, 0.5, 0.625, 0.75, 0.375, 0.75, 0.375, 0.75, 0.625, 0.75, 0.625, 1.0, 0.375, 1.0, 0.125, 0.5, 0.375, 0.5, 0.375, 0.75, 0.125, 0.75, 0.625, 0.5, 0.875, 0.5, 0.875, 0.75, 0.625, 0.75, 0.375, 0.0, 0.625, 0.0, 0.625, 0.25, 0.375, 0.25, 0.375, 0.25, 0.625, 0.25, 0.625, 0.5, 0.375, 0.5, 0.375, 0.5, 0.625, 0.5, 0.625, 0.75, 0.375, 0.75, 0.375, 0.75, 0.625, 0.75, 0.625, 1.0, 0.375, 1.0, 0.125, 0.5, 0.375, 0.5, 0.375, 0.75, 0.125, 0.75, 0.625, 0.5, 0.875, 0.5, 0.875, 0.75, 0.625, 0.75, 0.375, 0.0, 0.625, 0.0, 0.625, 0.25, 0.375, 0.25, 0.375, 0.25, 0.625, 0.25, 0.625, 0.5, 0.375, 0.5, 0.375, 0.5, 0.625, 0.5, 0.625, 0.75, 0.375, 0.75, 0.375, 0.75, 0.625, 0.75, 0.625, 1.0, 0.375, 1.0, 0.125, 0.5, 0.375, 0.5, 0.375, 0.75, 0.125, 0.75, 0.625, 0.5, 0.875, 0.5, 0.875, 0.75, 0.625, 0.75, 0.375, 0.0, 0.625, 0.0, 0.625, 0.25, 0.375, 0.25, 0.375, 0.25, 0.625, 0.25, 0.625, 0.5, 0.375, 0.5, 0.375, 0.5, 0.625, 0.5, 0.625, 0.75, 0.375, 0.75, 0.375, 0.75, 0.625, 0.75, 0.625, 1.0, 0.375, 1.0, 0.125, 0.5, 0.375, 0.5, 0.375, 0.75, 0.125, 0.75, 0.625, 0.5, 0.875, 0.5, 0.875, 0.75, 0.625, 0.75, 0.375, 0.0, 0.625, 0.0, 0.625, 0.25, 0.375, 0.25, 0.375, 0.25, 0.625, 0.25, 0.625, 0.5, 0.375, 0.5, 0.375, 0.5, 0.625, 0.5, 0.625, 0.75, 0.375, 0.75, 0.375, 0.75, 0.625, 0.75, 0.625, 1.0, 0.375, 1.0, 0.125, 0.5, 0.375, 0.5, 0.375, 0.75, 0.125, 0.75, 0.625, 0.5, 0.875, 0.5, 0.875, 0.75, 0.625, 0.75, 0.375, 0.0, 0.625, 0.0, 0.625, 0.25, 0.375, 0.25, 0.375, 0.25, 0.625, 0.25, 0.625, 0.5, 0.375, 0.5, 0.375, 0.5, 0.625, 0.5, 0.625, 0.75, 0.375, 0.75, 0.375, 0.75, 0.625, 0.75, 0.625, 1.0, 0.375, 1.0, 0.125, 0.5, 0.375, 0.5, 0.375, 0.75, 0.125, 0.75, 0.625, 0.5, 0.875, 0.5, 0.875, 0.75, 0.625, 0.75, 0.375, 0.0, 0.625, 0.0, 0.625, 0.25, 0.375, 0.25, 0.375, 0.25, 0.625, 0.25, 0.625, 0.5, 0.375, 0.5, 0.375, 0.5, 0.625, 0.5, 0.625, 0.75, 0.375, 0.75, 0.375, 0.75, 0.625, 0.75, 0.625, 1.0, 0.375, 1.0, 0.125, 0.5, 0.375, 0.5, 0.375, 0.75, 0.125, 0.75, 0.625, 0.5, 0.875, 0.5, 0.875, 0.75, 0.625, 0.75, 0.375, 0.0, 0.625, 0.0, 0.625, 0.25, 0.375, 0.25, 0.375, 0.25, 0.625, 0.25, 0.625, 0.5, 0.375, 0.5, 0.375, 0.5, 0.625, 0.5, 0.625, 0.75, 0.375, 0.75, 0.375, 0.75, 0.625, 0.75, 0.625, 1.0, 0.375, 1.0, 0.125, 0.5, 0.375, 0.5, 0.375, 0.75, 0.125, 0.75, 0.625, 0.5, 0.875, 0.5, 0.875, 0.75, 0.625, 0.75, 0.375, 0.0, 0.625, 0.0, 0.625, 0.25, 0.375, 0.25, 0.375, 0.25, 0.625, 0.25, 0.625, 0.5, 0.375, 0.5, 0.375, 0.5, 0.625, 0.5, 0.625, 0.75, 0.375, 0.75, 0.375, 0.75, 0.625, 0.75, 0.625, 1.0, 0.375, 1.0, 0.125, 0.5, 0.375, 0.5, 0.375, 0.75, 0.125, 0.75, 0.625, 0.5, 0.875, 0.5, 0.875, 0.75, 0.625, 0.75, 0.375, 0.0, 0.625, 0.0, 0.625, 0.25, 0.375, 0.25, 0.375, 0.25, 0.625, 0.25, 0.625, 0.5, 0.375, 0.5, 0.375, 0.5, 0.625, 0.5, 0.625, 0.75, 0.375, 0.75, 0.375, 0.75, 0.625, 0.75, 0.625, 1.0, 0.375, 1.0, 0.125, 0.5, 0.375, 0.5, 0.375, 0.75, 0.125, 0.75, 0.625, 0.5, 0.875, 0.5, 0.875, 0.75, 0.625, 0.75, 0.375, 0.0, 0.625, 0.0, 0.625, 0.25, 0.375, 0.25, 0.375, 0.25, 0.625, 0.25, 0.625, 0.5, 0.375, 0.5, 0.375, 0.5, 0.625, 0.5, 0.625, 0.75, 0.375, 0.75, 0.375, 0.75, 0.625, 0.75, 0.625, 1.0, 0.375, 1.0, 0.125, 0.5, 0.375, 0.5, 0.375, 0.75, 0.125, 0.75, 0.625, 0.5, 0.875, 0.5, 0.875, 0.75, 0.625, 0.75, 0.375, 0.0, 0.625, 0.0, 0.625, 0.25, 0.375, 0.25, 0.375, 0.25, 0.625, 0.25, 0.625, 0.5, 0.375, 0.5, 0.375, 0.5, 0.625, 0.5, 0.625, 0.75, 0.375, 0.75, 0.375, 0.75, 0.625, 0.75, 0.625, 1.0, 0.375, 1.0, 0.125, 0.5, 0.375, 0.5, 0.375, 0.75, 0.125, 0.75, 0.625, 0.5, 0.875, 0.5, 0.875, 0.75, 0.625, 0.75, 0.375, 0.0, 0.625, 0.0, 0.625, 0.25, 0.375, 0.25, 0.375, 0.25, 0.625, 0.25, 0.625, 0.5, 0.375, 0.5, 0.375, 0.5, 0.625, 0.5, 0.625, 0.75, 0.375, 0.75, 0.375, 0.75, 0.625, 0.75, 0.625, 1.0, 0.375, 1.0, 0.125, 0.5, 0.375, 0.5, 0.375, 0.75, 0.125, 0.75, 0.625, 0.5, 0.875, 0.5, 0.875, 0.75, 0.625, 0.75, 1.0, 0.75, 1.0, 1.0, 0.9286, 1.0, 0.9286, 0.75, 0.9286, 0.75, 0.9286, 1.0, 0.8571, 1.0, 0.8571, 0.75, 0.8571, 0.75, 0.8571, 1.0, 0.7857, 1.0, 0.7857, 0.75, 0.7857, 0.75, 0.7857, 1.0, 0.7143, 1.0, 0.7143, 0.75, 0.7143, 0.75, 0.7143, 1.0, 0.6429, 1.0, 0.6429, 0.75, 0.6429, 0.75, 0.6429, 1.0, 0.5714, 1.0, 0.5714, 0.75, 0.5714, 0.75, 0.5714, 1.0, 0.5, 1.0, 0.5, 0.75, 0.5, 0.75, 0.5, 1.0, 0.4286, 1.0, 0.4286, 0.75, 0.4286, 0.75, 0.4286, 1.0, 0.3571, 1.0, 0.3571, 0.75, 0.3571, 0.75, 0.3571, 1.0, 0.2857, 1.0, 0.2857, 0.75, 0.2857, 0.75, 0.2857, 1.0, 0.2143, 1.0, 0.2143, 0.75, 0.2143, 0.75, 0.2143, 1.0, 0.1429, 1.0, 0.1429, 0.75, 0.3541, 0.4662, 0.25, 0.49, 0.1459, 0.4662, 0.06236, 0.3996, 0.01602, 0.3034, 0.01602, 0.1966, 0.06236, 0.1004, 0.1459, 0.03377, 0.25, 0.01, 0.3541, 0.03377, 0.4376, 0.1004, 0.484, 0.1966, 0.484, 0.3034, 0.4376, 0.3996, 0.1429, 0.75, 0.1429, 1.0, 0.07143, 1.0, 0.07143, 0.75, 0.07143, 0.75, 0.07143, 1.0, -1.341e-07, 1.0, -1.341e-07, 0.75, 0.75, 0.49, 0.8541, 0.4662, 0.9376, 0.3996, 0.984, 0.3034, 0.984, 0.1966, 0.9376, 0.1004, 0.8541, 0.03377, 0.75, 0.01, 0.6459, 0.03377, 0.5624, 0.1004, 0.516, 0.1966, 0.516, 0.3034, 0.5624, 0.3996, 0.6459, 0.4662, 0.07143, 0.5, 0.07143, 0.75, -1.341e-07, 0.75, -1.341e-07, 0.5, 0.1429, 0.5, 0.1429, 0.75, 0.07143, 0.75, 0.07143, 0.5, 0.2143, 0.5, 0.2143, 0.75, 0.1429, 0.75, 0.1429, 0.5, 0.2857, 0.5, 0.2857, 0.75, 0.2143, 0.75, 0.2143, 0.5, 0.3571, 0.5, 0.3571, 0.75, 0.2857, 0.75, 0.2857, 0.5, 0.4286, 0.5, 0.4286, 0.75, 0.3571, 0.75, 0.3571, 0.5, 0.5, 0.5, 0.5, 0.75, 0.4286, 0.75, 0.4286, 0.5, 0.5714, 0.5, 0.5714, 0.75, 0.5, 0.75, 0.5, 0.5, 0.6429, 0.5, 0.6429, 0.75, 0.5714, 0.75, 0.5714, 0.5, 0.7143, 0.5, 0.7143, 0.75, 0.6429, 0.75, 0.6429, 0.5, 0.7857, 0.5, 0.7857, 0.75, 0.7143, 0.75, 0.7143, 0.5, 0.8571, 0.5, 0.8571, 0.75, 0.7857, 0.75, 0.7857, 0.5, 0.9286, 0.5, 0.9286, 0.75, 0.8571, 0.75, 0.8571, 0.5, 1.0, 0.5, 1.0, 0.75, 0.9286, 0.75, 0.9286, 0.5, 1.0, 0.75, 1.0, 1.0, 0.9286, 1.0, 0.9286, 0.75, 0.9286, 0.75, 0.9286, 1.0, 0.8571, 1.0, 0.8571, 0.75, 0.8571, 0.75, 0.8571, 1.0, 0.7857, 1.0, 0.7857, 0.75, 0.7857, 0.75, 0.7857, 1.0, 0.7143, 1.0, 0.7143, 0.75, 0.7143, 0.75, 0.7143, 1.0, 0.6429, 1.0, 0.6429, 0.75, 0.6429, 0.75, 0.6429, 1.0, 0.5714, 1.0, 0.5714, 0.75, 0.5714, 0.75, 0.5714, 1.0, 0.5, 1.0, 0.5, 0.75, 0.5, 0.75, 0.5, 1.0, 0.4286, 1.0, 0.4286, 0.75, 0.4286, 0.75, 0.4286, 1.0, 0.3571, 1.0, 0.3571, 0.75, 0.3571, 0.75, 0.3571, 1.0, 0.2857, 1.0, 0.2857, 0.75, 0.2857, 0.75, 0.2857, 1.0, 0.2143, 1.0, 0.2143, 0.75, 0.2143, 0.75, 0.2143, 1.0, 0.1429, 1.0, 0.1429, 0.75, 0.5714, 1.0, 0.6429, 1.0, 0.6429, 1.0, 0.5714, 1.0, 0.1429, 0.75, 0.1429, 1.0, 0.07143, 1.0, 0.07143, 0.75, 0.07143, 0.75, 0.07143, 1.0, -1.341e-07, 1.0, -1.341e-07, 0.75, 0.75, 0.49, 0.8541, 0.4662, 0.9376, 0.3996, 0.984, 0.3034, 0.984, 0.1966, 0.9376, 0.1004, 0.8541, 0.03377, 0.75, 0.01, 0.6459, 0.03377, 0.5624, 0.1004, 0.516, 0.1966, 0.516, 0.3034, 0.5624, 0.3996, 0.6459, 0.4662, 0.07143, 0.625, 0.07143, 0.75, -1.341e-07, 0.75, -1.341e-07, 0.625, 0.1429, 0.625, 0.1429, 0.75, 0.07143, 0.75, 0.07143, 0.625, 0.2143, 0.625, 0.2143, 0.75, 0.1429, 0.75, 0.1429, 0.625, 0.2857, 0.625, 0.2857, 0.75, 0.2143, 0.75, 0.2143, 0.625, 0.3571, 0.625, 0.3571, 0.75, 0.2857, 0.75, 0.2857, 0.625, 0.4286, 0.625, 0.4286, 0.75, 0.3571, 0.75, 0.3571, 0.625, 0.5, 0.625, 0.5, 0.75, 0.4286, 0.75, 0.4286, 0.625, 0.5714, 0.625, 0.5714, 0.75, 0.5, 0.75, 0.5, 0.625, 0.6429, 0.625, 0.6429, 0.75, 0.5714, 0.75, 0.5714, 0.625, 0.7143, 0.625, 0.7143, 0.75, 0.6429, 0.75, 0.6429, 0.625, 0.7857, 0.625, 0.7857, 0.75, 0.7143, 0.75, 0.7143, 0.625, 0.8571, 0.625, 0.8571, 0.75, 0.7857, 0.75, 0.7857, 0.625, 0.9286, 0.625, 0.9286, 0.75, 0.8571, 0.75, 0.8571, 0.625, 1.0, 0.625, 1.0, 0.75, 0.9286, 0.75, 0.9286, 0.625, 1.0, 0.5, 1.0, 0.625, 0.9286, 0.625, 0.9286, 0.5, 0.9286, 0.5, 0.9286, 0.625, 0.8571, 0.625, 0.8571, 0.5, 0.8571, 0.5, 0.8571, 0.625, 0.7857, 0.625, 0.7857, 0.5, 0.7857, 0.5, 0.7857, 0.625, 0.7143, 0.625, 0.7143, 0.5, 0.7143, 0.5, 0.7143, 0.625, 0.6429, 0.625, 0.6429, 0.5, 0.6429, 0.5, 0.6429, 0.625, 0.5714, 0.625, 0.5714, 0.5, 0.5714, 0.5, 0.5714, 0.625, 0.5, 0.625, 0.5, 0.5, 0.5, 0.5, 0.5, 0.625, 0.4286, 0.625, 0.4286, 0.5, 0.4286, 0.5, 0.4286, 0.625, 0.3571, 0.625, 0.3571, 0.5, 0.3571, 0.5, 0.3571, 0.625, 0.2857, 0.625, 0.2857, 0.5, 0.2857, 0.5, 0.2857, 0.625, 0.2143, 0.625, 0.2143, 0.5, 0.2143, 0.5, 0.2143, 0.625, 0.1429, 0.625, 0.1429, 0.5, 0.1429, 0.5, 0.1429, 0.625, 0.07143, 0.625, 0.07143, 0.5, 0.07143, 0.5, 0.07143, 0.625, -1.341e-07, 0.625, -1.341e-07, 0.5, 0.3541, 0.4662, 0.25, 0.49, 0.1459, 0.4662, 0.06236, 0.3996, 0.01602, 0.3034, 0.01602, 0.1966, 0.06236, 0.1004, 0.1459, 0.03377, 0.25, 0.01, 0.3541, 0.03377, 0.4376, 0.1004, 0.484, 0.1966, 0.484, 0.3034, 0.4376, 0.3996, 0.2143, 1.0, 0.2857, 1.0, 0.2857, 1.0, 0.2143, 1.0, 0.7143, 1.0, 0.7857, 1.0, 0.7857, 1.0, 0.7143, 1.0, 0.3571, 1.0, 0.4286, 1.0, 0.4286, 1.0, 0.3571, 1.0, -1.341e-07, 1.0, 0.07143, 1.0, 0.07143, 1.0, -1.341e-07, 1.0, 0.8571, 1.0, 0.9286, 1.0, 0.9286, 1.0, 0.8571, 1.0, 0.5, 1.0, 0.5714, 1.0, 0.5714, 1.0, 0.5, 1.0, 0.1429, 1.0, 0.2143, 1.0, 0.2143, 1.0, 0.1429, 1.0, 0.6429, 1.0, 0.7143, 1.0, 0.7143, 1.0, 0.6429, 1.0, 0.2857, 1.0, 0.3571, 1.0, 0.3571, 1.0, 0.2857, 1.0, 0.7857, 1.0, 0.8571, 1.0, 0.8571, 1.0, 0.7857, 1.0, 0.4286, 1.0, 0.5, 1.0, 0.5, 1.0, 0.4286, 1.0, 0.9286, 1.0, 1.0, 1.0, 1.0, 1.0, 0.9286, 1.0, 0.07143, 1.0, 0.1429, 1.0, 0.1429, 1.0, 0.07143, 1.0])
me_cube_002.materials.append(mat_material_003)
me_cube_002.materials.append(mat_material_004)
me_cube_002.materials.append(mat_material_001)
me_cube_002.update()

# ---- objects
ob_plane_001 = bpy.data.objects.new('Plane.001', me_plane_005)
ob_cube_002 = bpy.data.objects.new('Cube.002', me_cube_002)

# ---- transforms, parenting, visibility, modifiers, constraints
ob_plane_001.location = (0.0, 0.0, 0.0)
ob_plane_001.rotation_euler = (-1.569, -0.4318, -1.546)
ob_plane_001.scale = (0.4361, 0.4361, 0.4361)
ob_cube_002.location = (0.0, 0.0, 0.0)
ob_cube_002.scale = (1.166, 1.166, 1.166)

# ---- collection membership
col_collection.objects.link(ob_plane_001)
col_collection.objects.link(ob_cube_002)

# ---- scene / render settings (as saved in the file)
scene.frame_start = 1; scene.frame_end = 250; scene.frame_set(1)
scene.render.engine = 'BLENDER_EEVEE_NEXT'
bpy.context.view_layer.update()

# ---- added for rendering (the .blend has no active camera and no usable light): camera, sun
cam_auto = bpy.data.cameras.new('AutoCamera')
cam_auto.lens = 50.0
cam_auto.sensor_width = 36.0
cam_auto.clip_end = 1000.0
ob_auto_camera = bpy.data.objects.new('AutoCamera', cam_auto)
scene.collection.objects.link(ob_auto_camera)
ob_auto_camera.location = (1.31863, -1.58048, 1.21269)
ob_auto_camera.rotation_euler = (1.09748, -7.21219e-08, 0.694738)
scene.camera = ob_auto_camera
light_auto_sun = bpy.data.lights.new('AutoSun', 'SUN')
light_auto_sun.energy = 3.0
light_auto_sun.angle = 0.0523599
ob_auto_sun = bpy.data.objects.new('AutoSun', light_auto_sun)
scene.collection.objects.link(ob_auto_sun)
ob_auto_sun.rotation_euler = (0.872665, 0.174533, 0.523599)
bpy.context.view_layer.update()
